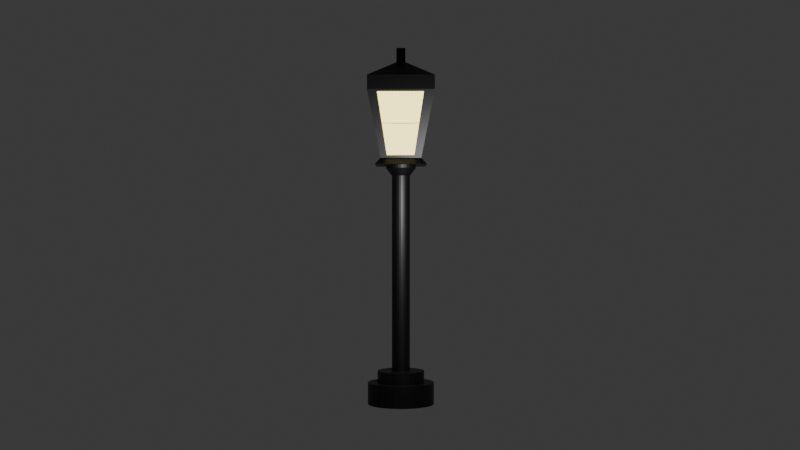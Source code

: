 # Source: Lamp.blend  (saved by Blender 4.2.66; exported with 4.5.12 LTS)
import bpy
from mathutils import Matrix  # noqa: F401  (used for matrix-valued properties, if any)

bpy.ops.wm.read_factory_settings(use_empty=True)
scene = bpy.context.scene
scene.name = 'Scene'

# ---- collections
col_collection = bpy.data.collections.new('Collection'); scene.collection.children.link(col_collection)

# ---- materials (node trees are filled in below, after node groups)
mat_material = bpy.data.materials.new('Material')
mat_material.alpha_threshold = 0.0
mat_material.roughness = 0.5
mat_material.line_color = (0.0, 0.0, 0.0, 1.0)
mat_material_001 = bpy.data.materials.new('Material.001')
mat_material_002 = bpy.data.materials.new('Material.002')

# ---- material node trees
mat_material.use_nodes = True; mat_material.node_tree.nodes.clear()
_N = mat_material.node_tree.nodes; _L = mat_material.node_tree.links
n0 = _N.new('ShaderNodeOutputMaterial'); n0.name = 'Material Output'; n0.location = (300, 300)
n1 = _N.new('ShaderNodeBsdfPrincipled'); n1.name = 'Principled BSDF'; n1.location = (10, 300)
n1.inputs[0].default_value = (0.0, 0.0, 0.0, 1.0)
n1.inputs[3].default_value = 1.45
_L.new(n1.outputs[0], n0.inputs[0])
n0.is_active_output = True
mat_material_001.use_nodes = True; mat_material_001.node_tree.nodes.clear()
_N = mat_material_001.node_tree.nodes; _L = mat_material_001.node_tree.links
n0 = _N.new('ShaderNodeOutputMaterial'); n0.name = 'Material Output'; n0.location = (300, 300)
n1 = _N.new('ShaderNodeEmission'); n1.name = 'Emission'; n1.location = (10, 300)
n1.inputs[0].default_value = (1.0, 0.8752, 0.299, 1.0)
n1.inputs[1].default_value = 3.0
_L.new(n1.outputs[0], n0.inputs[0])
n0.is_active_output = True
mat_material_002.use_nodes = True; mat_material_002.node_tree.nodes.clear()
_N = mat_material_002.node_tree.nodes; _L = mat_material_002.node_tree.links
n0 = _N.new('ShaderNodeBsdfPrincipled'); n0.name = 'Principled BSDF'; n0.location = (10, 300)
n0.inputs[0].default_value = (0.0, 0.0, 0.0, 1.0)
n1 = _N.new('ShaderNodeOutputMaterial'); n1.name = 'Material Output'; n1.location = (300, 300)
_L.new(n0.outputs[0], n1.inputs[0])
n1.is_active_output = True

# ---- world
world_world = bpy.data.worlds.new('World'); scene.world = world_world
world_world.use_nodes = True; world_world.node_tree.nodes.clear()
_N = world_world.node_tree.nodes; _L = world_world.node_tree.links
n0 = _N.new('ShaderNodeOutputWorld'); n0.name = 'World Output'; n0.location = (300, 300)
n1 = _N.new('ShaderNodeBackground'); n1.name = 'Background'; n1.location = (10, 300)
n1.inputs[0].default_value = (0.04971, 0.04971, 0.04971, 1.0)
_L.new(n1.outputs[0], n0.inputs[0])
n0.is_active_output = True
world_world.color = (0.05088, 0.05088, 0.05088)
world_world.sun_shadow_jitter_overblur = 0.0

# ---- cameras
cam_camera = bpy.data.cameras.new('Camera')
cam_camera.clip_end = 100.0
cam_camera.ortho_scale = 7.314

# ---- lights
light_light = bpy.data.lights.new('Light', 'POINT')
light_light.energy = 1000.0
light_light.shadow_soft_size = 0.1

# ---- meshes
me_cube = bpy.data.meshes.new('Cube')
me_cube.from_pydata([(1.0, 1.0, 1.0), (0.6066, 0.6066, -1.0), (1.0, -1.0, 1.0), (0.6066, -0.6066, -1.0), (-1.0, 1.0, 1.0), (-0.6066, 0.6066, -1.0), (-1.0, -1.0, 1.0), (-0.6066, -0.6066, -1.0), (1.0, -1.0, 1.425), (-1.0, -1.0, 1.425), (1.0, 1.0, 1.425), (-1.0, 1.0, 1.425), (0.1357, -0.1357, 1.916), (-0.1357, -0.1357, 1.916), (0.1357, 0.1357, 1.916), (-0.1357, 0.1357, 1.916), (0.1357, -0.1357, 2.344), (-0.1357, -0.1357, 2.344), (0.1357, 0.1357, 2.344), (-0.1357, 0.1357, 2.344), (-0.6194, 0.4017, -0.9346), (0.9871, 0.6802, 0.9346), (-0.9871, 0.6802, 0.9346), (0.6194, 0.4017, -0.9346), (1.0, 0.7573, 1.425), (-1.0, 0.7573, 1.425), (0.1357, 0.1028, 1.916), (-0.1357, 0.1028, 1.916), (0.1357, 0.1028, 2.344), (-0.1357, 0.1028, 2.344), (-0.6194, -0.4204, -0.9346), (0.9871, -0.71, 0.9346), (1.0, -0.7876, 1.425), (0.1357, -0.1069, 1.916), (0.1357, -0.1069, 2.344), (-0.9871, -0.71, 0.9346), (0.6194, -0.4204, -0.9346), (-1.0, -0.7876, 1.425), (-0.1357, -0.1069, 1.916), (-0.1357, -0.1069, 2.344), (0.4245, 0.6194, -0.9346), (0.7164, -0.9871, 0.9346), (0.4245, -0.6194, -0.9346), (0.7164, 0.9871, 0.9346), (0.7941, -1.0, 1.425), (0.7941, 1.0, 1.425), (0.1078, -0.1357, 1.916), (0.1078, 0.1357, 1.916), (0.1078, -0.1357, 2.344), (0.1078, 0.1357, 2.344), (0.1078, 0.1028, 2.344), (-0.8033, 0.8033, 0.0), (0.1078, -0.1069, 2.344), (0.8033, -0.8033, 0.0), (-0.4325, 0.6194, -0.9346), (-0.7292, -0.9871, 0.9346), (-0.8071, -1.0, 1.425), (-0.1096, -0.1357, 1.916), (-0.1096, -0.1357, 2.344), (-0.8033, -0.8033, 0.0), (0.8033, 0.8033, 0.0), (-0.4325, -0.6194, -0.9346), (-0.7292, 0.9871, 0.9346), (-0.8071, 1.0, 1.425), (-0.1096, 0.1357, 1.916), (-0.1096, 0.1357, 2.344), (-0.1096, 0.1028, 2.344), (-0.1096, -0.1069, 2.344), (-0.7687, -0.6046, -1.188), (-0.7687, -0.768, -1.188), (-0.6203, 0.7704, -1.188), (-0.7687, 0.7704, -1.188), (0.6114, -0.768, -1.188), (0.7697, -0.768, -1.188), (0.7697, 0.5837, -1.188), (0.7697, 0.7704, -1.188), (-0.7687, 0.5837, -1.188), (0.7697, -0.6046, -1.188), (-0.6203, 0.5837, -1.188), (-0.6203, -0.6046, -1.188), (0.6114, 0.7704, -1.188), (-0.6203, -0.768, -1.188), (0.6114, 0.5837, -1.188), (0.6114, -0.6046, -1.188), (0.8051, 0.5423, 0.009462), (-0.8051, 0.5423, 0.009462), (-0.8052, -0.5667, 0.009832), (0.8052, -0.5667, 0.009832), (0.572, 0.8052, 0.009912), (0.572, -0.8052, 0.009912), (-0.5824, 0.8053, 0.01007), (-0.5824, -0.8053, 0.01007), (-0.003933, -0.6194, -0.9346), (-0.006483, 0.9871, 0.9346), (-0.006483, 1.0, 1.425), (-0.0008801, 0.1357, 1.916), (-0.0008801, 0.1357, 2.344), (-0.0008801, 0.1028, 2.344), (-0.0008801, -0.1069, 2.344), (-0.003933, 0.6194, -0.9346), (-0.006483, -0.9871, 0.9346), (-0.006483, -1.0, 1.425), (-0.0008801, -0.1357, 1.916), (-0.0008801, -0.1357, 2.344), (-0.00446, -0.768, -1.188), (-0.00446, 0.7704, -1.188), (-0.00446, 0.5837, -1.188), (-0.00446, -0.6046, -1.188), (-0.005208, -0.8033, 0.0), (-0.005208, 0.8033, 0.0), (-0.9871, -0.01515, 0.9346), (0.6194, -0.00919, -0.9346), (-1.0, -0.01515, 1.425), (-0.1357, -0.002057, 1.916), (-0.1357, -0.002057, 2.344), (-0.6194, -0.00919, -0.9346), (0.9871, -0.01515, 0.9346), (1.0, -0.01515, 1.425), (0.1357, -0.002057, 1.916), (0.1357, -0.002057, 2.344), (0.1078, -0.002057, 2.344), (-0.1096, -0.002057, 2.344), (0.7697, -0.01042, -1.188), (-0.7687, -0.01042, -1.188), (0.6114, -0.01042, -1.188), (-0.6203, -0.01042, -1.188), (0.8033, -0.01217, 0.0), (-0.8033, -0.01217, 0.0), (-0.00446, -0.01042, -1.188), (-0.0008801, -0.002057, 2.344), (-1.0, -0.01515, 1.0), (-1.0, 0.7573, 1.0), (0.6066, -0.00919, -1.0), (0.6066, 0.4593, -1.0), (0.8033, 0.6083, 0.0), (-0.8033, 0.6083, 0.0), (-0.6066, 0.4593, -1.0), (-0.6066, -0.00919, -1.0), (-0.6066, -0.4777, -1.0), (1.0, -0.01515, 1.0), (1.0, -0.7876, 1.0), (-0.8033, -0.6327, 0.0), (0.8033, -0.6327, 0.0), (0.6066, -0.4777, -1.0), (-0.003933, -0.6066, -1.0), (0.4817, -0.6066, -1.0), (-0.006483, 1.0, 1.0), (0.7941, 1.0, 1.0), (0.6379, 0.8033, 0.0), (0.4817, 0.6066, -1.0), (0.6379, -0.8033, 0.0), (-0.003933, 0.6066, -1.0), (-0.4896, 0.6066, -1.0), (-0.006483, -1.0, 1.0), (-0.8071, -1.0, 1.0), (-0.6483, 0.8033, 0.0), (-0.6483, -0.8033, 0.0), (-0.4896, -0.6066, -1.0), (1.0, 0.7573, 1.0), (-1.0, -0.7876, 1.0), (0.7941, -1.0, 1.0), (-0.8071, 1.0, 1.0), (-0.8033, -0.01217, 0.0), (-0.9871, -0.01515, 0.9346), (-0.9871, 0.6802, 0.9346), (-0.8051, 0.5423, 0.009462), (0.8033, -0.01217, 0.0), (0.9871, -0.01515, 0.9346), (0.9871, -0.71, 0.9346), (0.8052, -0.5667, 0.009832), (-0.005208, 0.8033, 0.0), (-0.006483, 0.9871, 0.9346), (0.7164, 0.9871, 0.9346), (0.572, 0.8052, 0.009912), (-0.005208, -0.8033, 0.0), (-0.006483, -0.9871, 0.9346), (-0.7292, -0.9871, 0.9346), (-0.5824, -0.8053, 0.01007), (-0.003933, -0.6194, -0.9346), (-0.005208, -0.8033, 0.0), (-0.5824, -0.8053, 0.01007), (-0.4325, -0.6194, -0.9346), (-0.003933, 0.6194, -0.9346), (-0.005208, 0.8033, 0.0), (0.572, 0.8052, 0.009912), (0.4245, 0.6194, -0.9346), (0.6194, -0.00919, -0.9346), (0.8033, -0.01217, 0.0), (0.8052, -0.5667, 0.009832), (0.6194, -0.4204, -0.9346), (-0.6194, -0.00919, -0.9346), (-0.8033, -0.01217, 0.0), (-0.8051, 0.5423, 0.009462), (-0.6194, 0.4017, -0.9346), (-0.4325, 0.6194, -0.9346), (-0.5824, 0.8053, 0.01007), (-0.005208, 0.8033, 0.0), (-0.003933, 0.6194, -0.9346), (0.4245, -0.6194, -0.9346), (0.572, -0.8052, 0.009912), (-0.005208, -0.8033, 0.0), (-0.003933, -0.6194, -0.9346), (0.572, -0.8052, 0.009912), (0.7164, -0.9871, 0.9346), (-0.006483, -0.9871, 0.9346), (-0.005208, -0.8033, 0.0), (-0.5824, 0.8053, 0.01007), (-0.7292, 0.9871, 0.9346), (-0.006483, 0.9871, 0.9346), (-0.005208, 0.8033, 0.0), (-0.6194, -0.4204, -0.9346), (-0.8052, -0.5667, 0.009832), (-0.8033, -0.01217, 0.0), (-0.6194, -0.00919, -0.9346), (0.6194, 0.4017, -0.9346), (0.8051, 0.5423, 0.009462), (0.8033, -0.01217, 0.0), (0.6194, -0.00919, -0.9346), (0.8051, 0.5423, 0.009462), (0.9871, 0.6802, 0.9346), (0.9871, -0.01515, 0.9346), (0.8033, -0.01217, 0.0), (-0.8052, -0.5667, 0.009832), (-0.9871, -0.71, 0.9346), (-0.9871, -0.01515, 0.9346), (-0.8033, -0.01217, 0.0), (-0.6525, -0.01217, 0.02967), (-0.8363, -0.01515, 0.9642), (-0.8363, 0.6802, 0.9642), (-0.6543, 0.5423, 0.03913), (0.6525, -0.01217, 0.02967), (0.8363, -0.01515, 0.9642), (0.8363, -0.71, 0.9642), (0.6544, -0.5667, 0.0395), (-0.005208, 0.6525, 0.02967), (-0.006483, 0.8363, 0.9642), (0.7164, 0.8363, 0.9642), (0.572, 0.6544, 0.03958), (-0.005208, -0.6525, 0.02967), (-0.006483, -0.8363, 0.9642), (-0.7292, -0.8363, 0.9642), (-0.5824, -0.6544, 0.03974), (-0.003933, -0.4686, -0.9049), (-0.005208, -0.6525, 0.02967), (-0.5824, -0.6544, 0.03974), (-0.4325, -0.4686, -0.9049), (-0.003933, 0.4686, -0.9049), (-0.005208, 0.6525, 0.02967), (0.572, 0.6544, 0.03958), (0.4245, 0.4686, -0.9049), (0.4686, -0.00919, -0.9049), (0.6525, -0.01217, 0.02967), (0.6544, -0.5667, 0.0395), (0.4686, -0.4204, -0.9049), (-0.4686, -0.00919, -0.9049), (-0.6525, -0.01217, 0.02967), (-0.6543, 0.5423, 0.03913), (-0.4686, 0.4017, -0.9049), (-0.4325, 0.4686, -0.9049), (-0.5824, 0.6544, 0.03974), (-0.005208, 0.6525, 0.02967), (-0.003933, 0.4686, -0.9049), (0.4245, -0.4686, -0.9049), (0.572, -0.6544, 0.03958), (-0.005208, -0.6525, 0.02967), (-0.003933, -0.4686, -0.9049), (0.572, -0.6544, 0.03958), (0.7164, -0.8363, 0.9642), (-0.006483, -0.8363, 0.9642), (-0.005208, -0.6525, 0.02967), (-0.5824, 0.6544, 0.03974), (-0.7292, 0.8363, 0.9642), (-0.006483, 0.8363, 0.9642), (-0.005208, 0.6525, 0.02967), (-0.4686, -0.4204, -0.9049), (-0.6544, -0.5667, 0.0395), (-0.6525, -0.01217, 0.02967), (-0.4686, -0.00919, -0.9049), (0.4686, 0.4017, -0.9049), (0.6543, 0.5423, 0.03913), (0.6525, -0.01217, 0.02967), (0.4686, -0.00919, -0.9049), (0.6543, 0.5423, 0.03913), (0.8363, 0.6802, 0.9642), (0.8363, -0.01515, 0.9642), (0.6525, -0.01217, 0.02967), (-0.6544, -0.5667, 0.0395), (-0.8363, -0.71, 0.9642), (-0.8363, -0.01515, 0.9642), (-0.6525, -0.01217, 0.02967)], [], [(159, 6, 9, 37), (156, 154, 6, 59), (135, 131, 4, 51), (3, 145, 72, 73), (142, 140, 2, 53), (148, 147, 0, 60), (37, 9, 13, 38), (158, 0, 10, 24), (161, 4, 11, 63), (160, 2, 8, 44), (46, 12, 16, 48), (44, 8, 12, 46), (63, 11, 15, 64), (24, 10, 14, 26), (67, 39, 17, 58), (64, 15, 19, 65), (26, 14, 18, 28), (38, 13, 17, 39), (15, 27, 29, 19), (118, 26, 28, 119), (65, 19, 29, 66), (117, 24, 26, 118), (139, 158, 24, 117), (11, 25, 27, 15), (60, 0, 158, 134), (5, 152, 70, 71), (4, 131, 25, 11), (59, 6, 159, 141), (2, 140, 32, 8), (8, 32, 33, 12), (12, 33, 34, 16), (113, 38, 39, 114), (121, 114, 39, 67), (112, 37, 38, 113), (143, 3, 73, 77), (130, 159, 37, 112), (1, 133, 74, 75), (119, 120, 52, 34), (7, 138, 68, 69), (18, 49, 50, 28), (14, 47, 49, 18), (34, 52, 48, 16), (10, 45, 47, 14), (101, 44, 46, 102), (102, 46, 48, 103), (153, 160, 44, 101), (0, 147, 45, 10), (144, 157, 81, 104), (53, 2, 160, 150), (157, 7, 69, 81), (51, 4, 161, 155), (6, 154, 56, 9), (13, 57, 58, 17), (9, 56, 57, 13), (136, 5, 71, 76), (151, 149, 80, 105), (129, 121, 67, 98), (96, 65, 66, 97), (95, 64, 65, 96), (98, 67, 58, 103), (94, 63, 64, 95), (146, 161, 63, 94), (83, 77, 73, 72), (80, 75, 74, 82), (124, 122, 77, 83), (128, 124, 83, 107), (105, 80, 82, 106), (107, 83, 72, 104), (68, 79, 81, 69), (71, 70, 78, 76), (123, 125, 79, 68), (149, 1, 75, 80), (132, 143, 77, 122), (137, 136, 76, 123), (5, 51, 155, 152), (3, 53, 150, 145), (7, 59, 141, 138), (1, 60, 134, 133), (149, 148, 60, 1), (143, 142, 53, 3), (136, 135, 51, 5), (157, 156, 59, 7), (79, 107, 104, 81), (70, 105, 106, 78), (125, 128, 107, 79), (147, 146, 94, 45), (45, 94, 95, 47), (52, 98, 103, 48), (47, 95, 96, 49), (49, 96, 97, 50), (120, 129, 98, 52), (152, 151, 105, 70), (145, 144, 104, 72), (154, 153, 101, 56), (57, 102, 103, 58), (56, 101, 102, 57), (50, 97, 129, 120), (78, 106, 128, 125), (138, 137, 123, 68), (133, 132, 122, 74), (76, 78, 125, 123), (106, 82, 124, 128), (82, 74, 122, 124), (97, 66, 121, 129), (28, 50, 120, 119), (131, 130, 112, 25), (25, 112, 113, 27), (66, 29, 114, 121), (27, 113, 114, 29), (140, 139, 117, 32), (32, 117, 118, 33), (33, 118, 119, 34), (22, 110, 130, 131), (23, 111, 132, 133), (84, 23, 133, 134), (20, 85, 135, 136), (30, 115, 137, 138), (31, 116, 139, 140), (86, 30, 138, 141), (36, 87, 142, 143), (42, 92, 144, 145), (43, 93, 146, 147), (40, 88, 148, 149), (89, 42, 145, 150), (54, 99, 151, 152), (55, 100, 153, 154), (90, 54, 152, 155), (61, 91, 156, 157), (21, 84, 134, 158), (85, 22, 131, 135), (35, 86, 141, 159), (87, 31, 140, 142), (88, 43, 147, 148), (41, 89, 150, 160), (62, 90, 155, 161), (91, 55, 154, 156), (92, 61, 157, 144), (93, 62, 161, 146), (99, 40, 149, 151), (100, 41, 160, 153), (110, 35, 159, 130), (111, 36, 143, 132), (115, 20, 136, 137), (116, 21, 158, 139), (110, 163, 162, 127), (22, 164, 163, 110), (85, 165, 164, 22), (127, 162, 165, 85), (116, 167, 166, 126), (31, 168, 167, 116), (87, 169, 168, 31), (126, 166, 169, 87), (93, 171, 170, 109), (43, 172, 171, 93), (88, 173, 172, 43), (109, 170, 173, 88), (100, 175, 174, 108), (55, 176, 175, 100), (91, 177, 176, 55), (108, 174, 177, 91), (108, 179, 178, 92), (91, 180, 179, 108), (61, 181, 180, 91), (92, 178, 181, 61), (109, 183, 182, 99), (88, 184, 183, 109), (40, 185, 184, 88), (99, 182, 185, 40), (126, 187, 186, 111), (87, 188, 187, 126), (36, 189, 188, 87), (111, 186, 189, 36), (127, 191, 190, 115), (85, 192, 191, 127), (20, 193, 192, 85), (115, 190, 193, 20), (90, 195, 194, 54), (109, 196, 195, 90), (99, 197, 196, 109), (54, 194, 197, 99), (89, 199, 198, 42), (108, 200, 199, 89), (92, 201, 200, 108), (42, 198, 201, 92), (41, 203, 202, 89), (100, 204, 203, 41), (108, 205, 204, 100), (89, 202, 205, 108), (62, 207, 206, 90), (93, 208, 207, 62), (109, 209, 208, 93), (90, 206, 209, 109), (86, 211, 210, 30), (127, 212, 211, 86), (115, 213, 212, 127), (30, 210, 213, 115), (84, 215, 214, 23), (126, 216, 215, 84), (111, 217, 216, 126), (23, 214, 217, 111), (21, 219, 218, 84), (116, 220, 219, 21), (126, 221, 220, 116), (84, 218, 221, 126), (35, 223, 222, 86), (110, 224, 223, 35), (127, 225, 224, 110), (86, 222, 225, 127), (226, 227, 228, 229), (163, 227, 226, 162), (164, 228, 227, 163), (165, 229, 228, 164), (162, 226, 229, 165), (230, 231, 232, 233), (167, 231, 230, 166), (168, 232, 231, 167), (169, 233, 232, 168), (166, 230, 233, 169), (234, 235, 236, 237), (171, 235, 234, 170), (172, 236, 235, 171), (173, 237, 236, 172), (170, 234, 237, 173), (238, 239, 240, 241), (175, 239, 238, 174), (176, 240, 239, 175), (177, 241, 240, 176), (174, 238, 241, 177), (242, 243, 244, 245), (179, 243, 242, 178), (180, 244, 243, 179), (181, 245, 244, 180), (178, 242, 245, 181), (246, 247, 248, 249), (183, 247, 246, 182), (184, 248, 247, 183), (185, 249, 248, 184), (182, 246, 249, 185), (250, 251, 252, 253), (187, 251, 250, 186), (188, 252, 251, 187), (189, 253, 252, 188), (186, 250, 253, 189), (254, 255, 256, 257), (191, 255, 254, 190), (192, 256, 255, 191), (193, 257, 256, 192), (190, 254, 257, 193), (258, 259, 260, 261), (195, 259, 258, 194), (196, 260, 259, 195), (197, 261, 260, 196), (194, 258, 261, 197), (262, 263, 264, 265), (199, 263, 262, 198), (200, 264, 263, 199), (201, 265, 264, 200), (198, 262, 265, 201), (266, 267, 268, 269), (203, 267, 266, 202), (204, 268, 267, 203), (205, 269, 268, 204), (202, 266, 269, 205), (270, 271, 272, 273), (207, 271, 270, 206), (208, 272, 271, 207), (209, 273, 272, 208), (206, 270, 273, 209), (274, 275, 276, 277), (211, 275, 274, 210), (212, 276, 275, 211), (213, 277, 276, 212), (210, 274, 277, 213), (278, 279, 280, 281), (215, 279, 278, 214), (216, 280, 279, 215), (217, 281, 280, 216), (214, 278, 281, 217), (282, 283, 284, 285), (219, 283, 282, 218), (220, 284, 283, 219), (221, 285, 284, 220), (218, 282, 285, 221), (286, 287, 288, 289), (223, 287, 286, 222), (224, 288, 287, 223), (225, 289, 288, 224), (222, 286, 289, 225)])
me_cube.polygons.foreach_set('material_index', [0, 0, 0, 0, 0, 0, 0, 0, 0, 0, 0, 0, 0, 0, 0, 0, 0, 0, 0, 0, 0, 0, 0, 0, 0, 0, 0, 0, 0, 0, 0, 0, 0, 0, 0, 0, 0, 0, 0, 0, 0, 0, 0, 0, 0, 0, 0, 0, 0, 0, 0, 0, 0, 0, 0, 0, 0, 0, 0, 0, 0, 0, 0, 0, 0, 0, 0, 0, 0, 0, 0, 0, 0, 0, 0, 0, 0, 0, 0, 0, 0, 0, 0, 0, 0, 0, 0, 0, 0, 0, 0, 0, 0, 0, 0, 0, 0, 0, 0, 0, 0, 0, 0, 0, 0, 0, 0, 0, 0, 0, 0, 0, 0, 0, 0, 0, 0, 0, 0, 0, 0, 0, 0, 0, 0, 0, 0, 0, 0, 0, 0, 0, 0, 0, 0, 0, 0, 0, 0, 0, 0, 0, 0, 0, 0, 0, 0, 0, 0, 0, 0, 0, 0, 0, 0, 0, 0, 0, 0, 0, 0, 0, 0, 0, 0, 0, 0, 0, 0, 0, 0, 0, 0, 0, 0, 0, 0, 0, 0, 0, 0, 0, 0, 0, 0, 0, 0, 0, 0, 0, 0, 0, 0, 0, 0, 0, 0, 0, 0, 0, 0, 0, 0, 0, 0, 0, 0, 0, 1, 0, 0, 0, 0, 1, 0, 0, 0, 0, 1, 0, 0, 0, 0, 1, 0, 0, 0, 0, 1, 0, 0, 0, 0, 1, 0, 0, 0, 0, 1, 0, 0, 0, 0, 1, 0, 0, 0, 0, 1, 0, 0, 0, 0, 1, 0, 0, 0, 0, 1, 0, 0, 0, 0, 1, 0, 0, 0, 0, 1, 0, 0, 0, 0, 1, 0, 0, 0, 0, 1, 0, 0, 0, 0, 1, 0, 0, 0, 0])
_uv = me_cube.uv_layers.new(name='UVMap')
_uv.uv.foreach_set('vector', [0.625, 0.02655, 0.625, 0.0, 0.625, 0.0, 0.625, 0.02655, 0.5, 0.9759, 0.625, 0.9759, 0.625, 1.0, 0.5, 1.0, 0.5, 0.2197, 0.625, 0.2197, 0.625, 0.25, 0.5, 0.25, 0.375, 0.75, 0.375, 0.7757, 0.375, 0.7757, 0.375, 0.75, 0.5, 0.7234, 0.625, 0.7234, 0.625, 0.75, 0.5, 0.75, 0.5, 0.4743, 0.625, 0.4743, 0.625, 0.5, 0.5, 0.5, 0.625, 0.02655, 0.625, 0.0, 0.625, 0.0, 0.625, 0.02655, 0.625, 0.5303, 0.625, 0.5, 0.625, 0.5, 0.625, 0.5303, 0.625, 0.2741, 0.625, 0.25, 0.625, 0.25, 0.625, 0.2741, 0.625, 0.7757, 0.625, 0.75, 0.625, 0.75, 0.625, 0.7757, 0.625, 0.7757, 0.625, 0.75, 0.625, 0.75, 0.625, 0.7757, 0.625, 0.7757, 0.625, 0.75, 0.625, 0.75, 0.625, 0.7757, 0.625, 0.2741, 0.625, 0.25, 0.625, 0.25, 0.625, 0.2741, 0.625, 0.5303, 0.625, 0.5, 0.625, 0.5, 0.625, 0.5303, 0.8509, 0.7234, 0.875, 0.7234, 0.875, 0.75, 0.8509, 0.75, 0.625, 0.2741, 0.625, 0.25, 0.625, 0.25, 0.625, 0.2741, 0.625, 0.5303, 0.625, 0.5, 0.625, 0.5, 0.625, 0.5303, 0.625, 0.02655, 0.625, 0.0, 0.625, 0.0, 0.625, 0.02655, 0.625, 0.25, 0.625, 0.2197, 0.625, 0.2197, 0.625, 0.25, 0.625, 0.6269, 0.625, 0.5303, 0.625, 0.5303, 0.625, 0.6269, 0.8509, 0.5, 0.875, 0.5, 0.875, 0.5303, 0.8509, 0.5303, 0.625, 0.6269, 0.625, 0.5303, 0.625, 0.5303, 0.625, 0.6269, 0.625, 0.6269, 0.625, 0.5303, 0.625, 0.5303, 0.625, 0.6269, 0.625, 0.25, 0.625, 0.2197, 0.625, 0.2197, 0.625, 0.25, 0.5, 0.5, 0.625, 0.5, 0.625, 0.5303, 0.5, 0.5303, 0.375, 0.25, 0.375, 0.2741, 0.375, 0.2741, 0.375, 0.25, 0.625, 0.25, 0.625, 0.2197, 0.625, 0.2197, 0.625, 0.25, 0.5, 0.0, 0.625, 0.0, 0.625, 0.02655, 0.5, 0.02655, 0.625, 0.75, 0.625, 0.7234, 0.625, 0.7234, 0.625, 0.75, 0.625, 0.75, 0.625, 0.7234, 0.625, 0.7234, 0.625, 0.75, 0.625, 0.75, 0.625, 0.7234, 0.625, 0.7234, 0.625, 0.75, 0.625, 0.1231, 0.625, 0.02655, 0.625, 0.02655, 0.625, 0.1231, 0.8509, 0.6269, 0.875, 0.6269, 0.875, 0.7234, 0.8509, 0.7234, 0.625, 0.1231, 0.625, 0.02655, 0.625, 0.02655, 0.625, 0.1231, 0.375, 0.7234, 0.375, 0.75, 0.375, 0.75, 0.375, 0.7234, 0.625, 0.1231, 0.625, 0.02655, 0.625, 0.02655, 0.625, 0.1231, 0.375, 0.5, 0.375, 0.5303, 0.375, 0.5303, 0.375, 0.5, 0.625, 0.6269, 0.6507, 0.6269, 0.6507, 0.7234, 0.625, 0.7234, 0.375, 0.0, 0.375, 0.02655, 0.375, 0.02655, 0.375, 0.0, 0.625, 0.5, 0.6507, 0.5, 0.6507, 0.5303, 0.625, 0.5303, 0.625, 0.5, 0.625, 0.4743, 0.625, 0.4743, 0.625, 0.5, 0.625, 0.7234, 0.6507, 0.7234, 0.6507, 0.75, 0.625, 0.75, 0.625, 0.5, 0.625, 0.4743, 0.625, 0.4743, 0.625, 0.5, 0.625, 0.8758, 0.625, 0.7757, 0.625, 0.7757, 0.625, 0.8758, 0.625, 0.8758, 0.625, 0.7757, 0.625, 0.7757, 0.625, 0.8758, 0.625, 0.8758, 0.625, 0.7757, 0.625, 0.7757, 0.625, 0.8758, 0.625, 0.5, 0.625, 0.4743, 0.625, 0.4743, 0.625, 0.5, 0.375, 0.8758, 0.375, 0.9759, 0.375, 0.9759, 0.375, 0.8758, 0.5, 0.75, 0.625, 0.75, 0.625, 0.7757, 0.5, 0.7757, 0.375, 0.9759, 0.375, 1.0, 0.375, 1.0, 0.375, 0.9759, 0.5, 0.25, 0.625, 0.25, 0.625, 0.2741, 0.5, 0.2741, 0.625, 1.0, 0.625, 0.9759, 0.625, 0.9759, 0.625, 1.0, 0.625, 1.0, 0.625, 0.9759, 0.625, 0.9759, 0.625, 1.0, 0.625, 1.0, 0.625, 0.9759, 0.625, 0.9759, 0.625, 1.0, 0.375, 0.2197, 0.375, 0.25, 0.375, 0.25, 0.375, 0.2197, 0.375, 0.3742, 0.375, 0.4743, 0.375, 0.4743, 0.375, 0.3742, 0.7508, 0.6269, 0.8509, 0.6269, 0.8509, 0.7234, 0.7508, 0.7234, 0.7508, 0.5, 0.8509, 0.5, 0.8509, 0.5303, 0.7508, 0.5303, 0.625, 0.3742, 0.625, 0.2741, 0.625, 0.2741, 0.625, 0.3742, 0.7508, 0.7234, 0.8509, 0.7234, 0.8509, 0.75, 0.7508, 0.75, 0.625, 0.3742, 0.625, 0.2741, 0.625, 0.2741, 0.625, 0.3742, 0.625, 0.3742, 0.625, 0.2741, 0.625, 0.2741, 0.625, 0.3742, 0.3493, 0.7234, 0.375, 0.7234, 0.375, 0.75, 0.3493, 0.75, 0.3493, 0.5, 0.375, 0.5, 0.375, 0.5303, 0.3493, 0.5303, 0.3493, 0.6269, 0.375, 0.6269, 0.375, 0.7234, 0.3493, 0.7234, 0.2492, 0.6269, 0.3493, 0.6269, 0.3493, 0.7234, 0.2492, 0.7234, 0.2492, 0.5, 0.3493, 0.5, 0.3493, 0.5303, 0.2492, 0.5303, 0.2492, 0.7234, 0.3493, 0.7234, 0.3493, 0.75, 0.2492, 0.75, 0.125, 0.7234, 0.1491, 0.7234, 0.1491, 0.75, 0.125, 0.75, 0.125, 0.5, 0.1491, 0.5, 0.1491, 0.5303, 0.125, 0.5303, 0.125, 0.6269, 0.1491, 0.6269, 0.1491, 0.7234, 0.125, 0.7234, 0.375, 0.4743, 0.375, 0.5, 0.375, 0.5, 0.375, 0.4743, 0.375, 0.6269, 0.375, 0.7234, 0.375, 0.7234, 0.375, 0.6269, 0.375, 0.1231, 0.375, 0.2197, 0.375, 0.2197, 0.375, 0.1231, 0.375, 0.25, 0.5, 0.25, 0.5, 0.2741, 0.375, 0.2741, 0.375, 0.75, 0.5, 0.75, 0.5, 0.7757, 0.375, 0.7757, 0.375, 0.0, 0.5, 0.0, 0.5, 0.02655, 0.375, 0.02655, 0.375, 0.5, 0.5, 0.5, 0.5, 0.5303, 0.375, 0.5303, 0.375, 0.4743, 0.5, 0.4743, 0.5, 0.5, 0.375, 0.5, 0.375, 0.7234, 0.5, 0.7234, 0.5, 0.75, 0.375, 0.75, 0.375, 0.2197, 0.5, 0.2197, 0.5, 0.25, 0.375, 0.25, 0.375, 0.9759, 0.5, 0.9759, 0.5, 1.0, 0.375, 1.0, 0.1491, 0.7234, 0.2492, 0.7234, 0.2492, 0.75, 0.1491, 0.75, 0.1491, 0.5, 0.2492, 0.5, 0.2492, 0.5303, 0.1491, 0.5303, 0.1491, 0.6269, 0.2492, 0.6269, 0.2492, 0.7234, 0.1491, 0.7234, 0.625, 0.4743, 0.625, 0.3742, 0.625, 0.3742, 0.625, 0.4743, 0.625, 0.4743, 0.625, 0.3742, 0.625, 0.3742, 0.625, 0.4743, 0.6507, 0.7234, 0.7508, 0.7234, 0.7508, 0.75, 0.6507, 0.75, 0.625, 0.4743, 0.625, 0.3742, 0.625, 0.3742, 0.625, 0.4743, 0.6507, 0.5, 0.7508, 0.5, 0.7508, 0.5303, 0.6507, 0.5303, 0.6507, 0.6269, 0.7508, 0.6269, 0.7508, 0.7234, 0.6507, 0.7234, 0.375, 0.2741, 0.375, 0.3742, 0.375, 0.3742, 0.375, 0.2741, 0.375, 0.7757, 0.375, 0.8758, 0.375, 0.8758, 0.375, 0.7757, 0.625, 0.9759, 0.625, 0.8758, 0.625, 0.8758, 0.625, 0.9759, 0.625, 0.9759, 0.625, 0.8758, 0.625, 0.8758, 0.625, 0.9759, 0.625, 0.9759, 0.625, 0.8758, 0.625, 0.8758, 0.625, 0.9759, 0.6507, 0.5303, 0.7508, 0.5303, 0.7508, 0.6269, 0.6507, 0.6269, 0.1491, 0.5303, 0.2492, 0.5303, 0.2492, 0.6269, 0.1491, 0.6269, 0.375, 0.02655, 0.375, 0.1231, 0.375, 0.1231, 0.375, 0.02655, 0.375, 0.5303, 0.375, 0.6269, 0.375, 0.6269, 0.375, 0.5303, 0.125, 0.5303, 0.1491, 0.5303, 0.1491, 0.6269, 0.125, 0.6269, 0.2492, 0.5303, 0.3493, 0.5303, 0.3493, 0.6269, 0.2492, 0.6269, 0.3493, 0.5303, 0.375, 0.5303, 0.375, 0.6269, 0.3493, 0.6269, 0.7508, 0.5303, 0.8509, 0.5303, 0.8509, 0.6269, 0.7508, 0.6269, 0.625, 0.5303, 0.6507, 0.5303, 0.6507, 0.6269, 0.625, 0.6269, 0.625, 0.2197, 0.625, 0.1231, 0.625, 0.1231, 0.625, 0.2197, 0.625, 0.2197, 0.625, 0.1231, 0.625, 0.1231, 0.625, 0.2197, 0.8509, 0.5303, 0.875, 0.5303, 0.875, 0.6269, 0.8509, 0.6269, 0.625, 0.2197, 0.625, 0.1231, 0.625, 0.1231, 0.625, 0.2197, 0.625, 0.7234, 0.625, 0.6269, 0.625, 0.6269, 0.625, 0.7234, 0.625, 0.7234, 0.625, 0.6269, 0.625, 0.6269, 0.625, 0.7234, 0.625, 0.7234, 0.625, 0.6269, 0.625, 0.6269, 0.625, 0.7234, 0.6168, 0.211, 0.6168, 0.1231, 0.625, 0.1231, 0.625, 0.2197, 0.3832, 0.5436, 0.3832, 0.6269, 0.375, 0.6269, 0.375, 0.5303, 0.5012, 0.5407, 0.3832, 0.5436, 0.375, 0.5303, 0.5, 0.5303, 0.3832, 0.2064, 0.5012, 0.2093, 0.5, 0.2197, 0.375, 0.2197, 0.3832, 0.03982, 0.3832, 0.1231, 0.375, 0.1231, 0.375, 0.02655, 0.6168, 0.7148, 0.6168, 0.6269, 0.625, 0.6269, 0.625, 0.7234, 0.5012, 0.03695, 0.3832, 0.03982, 0.375, 0.02655, 0.5, 0.02655, 0.3832, 0.7102, 0.5012, 0.713, 0.5, 0.7234, 0.375, 0.7234, 0.3832, 0.789, 0.3832, 0.8758, 0.375, 0.8758, 0.375, 0.7757, 0.6168, 0.4656, 0.6168, 0.3742, 0.625, 0.3742, 0.625, 0.4743, 0.3832, 0.461, 0.5012, 0.4639, 0.5, 0.4743, 0.375, 0.4743, 0.5012, 0.7861, 0.3832, 0.789, 0.375, 0.7757, 0.5, 0.7757, 0.3832, 0.2874, 0.3832, 0.3742, 0.375, 0.3742, 0.375, 0.2741, 0.6168, 0.9672, 0.6168, 0.8758, 0.625, 0.8758, 0.625, 0.9759, 0.5013, 0.2845, 0.3832, 0.2874, 0.375, 0.2741, 0.5, 0.2741, 0.3832, 0.9626, 0.5013, 0.9655, 0.5, 0.9759, 0.375, 0.9759, 0.6168, 0.539, 0.5012, 0.5407, 0.5, 0.5303, 0.625, 0.5303, 0.5012, 0.2093, 0.6168, 0.211, 0.625, 0.2197, 0.5, 0.2197, 0.6168, 0.03523, 0.5012, 0.03695, 0.5, 0.02655, 0.625, 0.02655, 0.5012, 0.713, 0.6168, 0.7148, 0.625, 0.7234, 0.5, 0.7234, 0.5012, 0.4639, 0.6168, 0.4656, 0.625, 0.4743, 0.5, 0.4743, 0.6168, 0.7844, 0.5012, 0.7861, 0.5, 0.7757, 0.625, 0.7757, 0.6168, 0.2828, 0.5013, 0.2845, 0.5, 0.2741, 0.625, 0.2741, 0.5013, 0.9655, 0.6168, 0.9672, 0.625, 0.9759, 0.5, 0.9759, 0.3832, 0.8758, 0.3832, 0.9626, 0.375, 0.9759, 0.375, 0.8758, 0.6168, 0.3742, 0.6168, 0.2828, 0.625, 0.2741, 0.625, 0.3742, 0.3832, 0.3742, 0.3832, 0.461, 0.375, 0.4743, 0.375, 0.3742, 0.6168, 0.8758, 0.6168, 0.7844, 0.625, 0.7757, 0.625, 0.8758, 0.6168, 0.1231, 0.6168, 0.03523, 0.625, 0.02655, 0.625, 0.1231, 0.3832, 0.6269, 0.3832, 0.7102, 0.375, 0.7234, 0.375, 0.6269, 0.3832, 0.1231, 0.3832, 0.2064, 0.375, 0.2197, 0.375, 0.1231, 0.6168, 0.6269, 0.6168, 0.539, 0.625, 0.5303, 0.625, 0.6269, 0.6168, 0.1231, 0.6168, 0.1231, 0.5, 0.1231, 0.5, 0.1231, 0.6168, 0.211, 0.6168, 0.211, 0.6168, 0.1231, 0.6168, 0.1231, 0.5012, 0.2093, 0.5012, 0.2093, 0.6168, 0.211, 0.6168, 0.211, 0.5, 0.1231, 0.5, 0.1231, 0.5012, 0.2093, 0.5012, 0.2093, 0.6168, 0.6269, 0.6168, 0.6269, 0.5, 0.6269, 0.5, 0.6269, 0.6168, 0.7148, 0.6168, 0.7148, 0.6168, 0.6269, 0.6168, 0.6269, 0.5012, 0.713, 0.5012, 0.713, 0.6168, 0.7148, 0.6168, 0.7148, 0.5, 0.6269, 0.5, 0.6269, 0.5012, 0.713, 0.5012, 0.713, 0.6168, 0.3742, 0.6168, 0.3742, 0.5, 0.3742, 0.5, 0.3742, 0.6168, 0.4656, 0.6168, 0.4656, 0.6168, 0.3742, 0.6168, 0.3742, 0.5012, 0.4639, 0.5012, 0.4639, 0.6168, 0.4656, 0.6168, 0.4656, 0.5, 0.3742, 0.5, 0.3742, 0.5012, 0.4639, 0.5012, 0.4639, 0.6168, 0.8758, 0.6168, 0.8758, 0.5, 0.8758, 0.5, 0.8758, 0.6168, 0.9672, 0.6168, 0.9672, 0.6168, 0.8758, 0.6168, 0.8758, 0.5013, 0.9655, 0.5013, 0.9655, 0.6168, 0.9672, 0.6168, 0.9672, 0.5, 0.8758, 0.5, 0.8758, 0.5013, 0.9655, 0.5013, 0.9655, 0.5, 0.8758, 0.5, 0.8758, 0.3832, 0.8758, 0.3832, 0.8758, 0.5013, 0.9655, 0.5013, 0.9655, 0.5, 0.8758, 0.5, 0.8758, 0.3832, 0.9626, 0.3832, 0.9626, 0.5013, 0.9655, 0.5013, 0.9655, 0.3832, 0.8758, 0.3832, 0.8758, 0.3832, 0.9626, 0.3832, 0.9626, 0.5, 0.3742, 0.5, 0.3742, 0.3832, 0.3742, 0.3832, 0.3742, 0.5012, 0.4639, 0.5012, 0.4639, 0.5, 0.3742, 0.5, 0.3742, 0.3832, 0.461, 0.3832, 0.461, 0.5012, 0.4639, 0.5012, 0.4639, 0.3832, 0.3742, 0.3832, 0.3742, 0.3832, 0.461, 0.3832, 0.461, 0.5, 0.6269, 0.5, 0.6269, 0.3832, 0.6269, 0.3832, 0.6269, 0.5012, 0.713, 0.5012, 0.713, 0.5, 0.6269, 0.5, 0.6269, 0.3832, 0.7102, 0.3832, 0.7102, 0.5012, 0.713, 0.5012, 0.713, 0.3832, 0.6269, 0.3832, 0.6269, 0.3832, 0.7102, 0.3832, 0.7102, 0.5, 0.1231, 0.5, 0.1231, 0.3832, 0.1231, 0.3832, 0.1231, 0.5012, 0.2093, 0.5012, 0.2093, 0.5, 0.1231, 0.5, 0.1231, 0.3832, 0.2064, 0.3832, 0.2064, 0.5012, 0.2093, 0.5012, 0.2093, 0.3832, 0.1231, 0.3832, 0.1231, 0.3832, 0.2064, 0.3832, 0.2064, 0.5013, 0.2845, 0.5013, 0.2845, 0.3832, 0.2874, 0.3832, 0.2874, 0.5, 0.3742, 0.5, 0.3742, 0.5013, 0.2845, 0.5013, 0.2845, 0.3832, 0.3742, 0.3832, 0.3742, 0.5, 0.3742, 0.5, 0.3742, 0.3832, 0.2874, 0.3832, 0.2874, 0.3832, 0.3742, 0.3832, 0.3742, 0.5012, 0.7861, 0.5012, 0.7861, 0.3832, 0.789, 0.3832, 0.789, 0.5, 0.8758, 0.5, 0.8758, 0.5012, 0.7861, 0.5012, 0.7861, 0.3832, 0.8758, 0.3832, 0.8758, 0.5, 0.8758, 0.5, 0.8758, 0.3832, 0.789, 0.3832, 0.789, 0.3832, 0.8758, 0.3832, 0.8758, 0.6168, 0.7844, 0.6168, 0.7844, 0.5012, 0.7861, 0.5012, 0.7861, 0.6168, 0.8758, 0.6168, 0.8758, 0.6168, 0.7844, 0.6168, 0.7844, 0.5, 0.8758, 0.5, 0.8758, 0.6168, 0.8758, 0.6168, 0.8758, 0.5012, 0.7861, 0.5012, 0.7861, 0.5, 0.8758, 0.5, 0.8758, 0.6168, 0.2828, 0.6168, 0.2828, 0.5013, 0.2845, 0.5013, 0.2845, 0.6168, 0.3742, 0.6168, 0.3742, 0.6168, 0.2828, 0.6168, 0.2828, 0.5, 0.3742, 0.5, 0.3742, 0.6168, 0.3742, 0.6168, 0.3742, 0.5013, 0.2845, 0.5013, 0.2845, 0.5, 0.3742, 0.5, 0.3742, 0.5012, 0.03695, 0.5012, 0.03695, 0.3832, 0.03982, 0.3832, 0.03982, 0.5, 0.1231, 0.5, 0.1231, 0.5012, 0.03695, 0.5012, 0.03695, 0.3832, 0.1231, 0.3832, 0.1231, 0.5, 0.1231, 0.5, 0.1231, 0.3832, 0.03982, 0.3832, 0.03982, 0.3832, 0.1231, 0.3832, 0.1231, 0.5012, 0.5407, 0.5012, 0.5407, 0.3832, 0.5436, 0.3832, 0.5436, 0.5, 0.6269, 0.5, 0.6269, 0.5012, 0.5407, 0.5012, 0.5407, 0.3832, 0.6269, 0.3832, 0.6269, 0.5, 0.6269, 0.5, 0.6269, 0.3832, 0.5436, 0.3832, 0.5436, 0.3832, 0.6269, 0.3832, 0.6269, 0.6168, 0.539, 0.6168, 0.539, 0.5012, 0.5407, 0.5012, 0.5407, 0.6168, 0.6269, 0.6168, 0.6269, 0.6168, 0.539, 0.6168, 0.539, 0.5, 0.6269, 0.5, 0.6269, 0.6168, 0.6269, 0.6168, 0.6269, 0.5012, 0.5407, 0.5012, 0.5407, 0.5, 0.6269, 0.5, 0.6269, 0.6168, 0.03523, 0.6168, 0.03523, 0.5012, 0.03695, 0.5012, 0.03695, 0.6168, 0.1231, 0.6168, 0.1231, 0.6168, 0.03523, 0.6168, 0.03523, 0.5, 0.1231, 0.5, 0.1231, 0.6168, 0.1231, 0.6168, 0.1231, 0.5012, 0.03695, 0.5012, 0.03695, 0.5, 0.1231, 0.5, 0.1231, 0.5, 0.1231, 0.6168, 0.1231, 0.6168, 0.211, 0.5012, 0.2093, 0.6168, 0.1231, 0.6168, 0.1231, 0.5, 0.1231, 0.5, 0.1231, 0.6168, 0.211, 0.6168, 0.211, 0.6168, 0.1231, 0.6168, 0.1231, 0.5012, 0.2093, 0.5012, 0.2093, 0.6168, 0.211, 0.6168, 0.211, 0.5, 0.1231, 0.5, 0.1231, 0.5012, 0.2093, 0.5012, 0.2093, 0.5, 0.6269, 0.6168, 0.6269, 0.6168, 0.7148, 0.5012, 0.713, 0.6168, 0.6269, 0.6168, 0.6269, 0.5, 0.6269, 0.5, 0.6269, 0.6168, 0.7148, 0.6168, 0.7148, 0.6168, 0.6269, 0.6168, 0.6269, 0.5012, 0.713, 0.5012, 0.713, 0.6168, 0.7148, 0.6168, 0.7148, 0.5, 0.6269, 0.5, 0.6269, 0.5012, 0.713, 0.5012, 0.713, 0.5, 0.3742, 0.6168, 0.3742, 0.6168, 0.4656, 0.5012, 0.4639, 0.6168, 0.3742, 0.6168, 0.3742, 0.5, 0.3742, 0.5, 0.3742, 0.6168, 0.4656, 0.6168, 0.4656, 0.6168, 0.3742, 0.6168, 0.3742, 0.5012, 0.4639, 0.5012, 0.4639, 0.6168, 0.4656, 0.6168, 0.4656, 0.5, 0.3742, 0.5, 0.3742, 0.5012, 0.4639, 0.5012, 0.4639, 0.5, 0.8758, 0.6168, 0.8758, 0.6168, 0.9672, 0.5013, 0.9655, 0.6168, 0.8758, 0.6168, 0.8758, 0.5, 0.8758, 0.5, 0.8758, 0.6168, 0.9672, 0.6168, 0.9672, 0.6168, 0.8758, 0.6168, 0.8758, 0.5013, 0.9655, 0.5013, 0.9655, 0.6168, 0.9672, 0.6168, 0.9672, 0.5, 0.8758, 0.5, 0.8758, 0.5013, 0.9655, 0.5013, 0.9655, 0.3832, 0.8758, 0.5, 0.8758, 0.5013, 0.9655, 0.3832, 0.9626, 0.5, 0.8758, 0.5, 0.8758, 0.3832, 0.8758, 0.3832, 0.8758, 0.5013, 0.9655, 0.5013, 0.9655, 0.5, 0.8758, 0.5, 0.8758, 0.3832, 0.9626, 0.3832, 0.9626, 0.5013, 0.9655, 0.5013, 0.9655, 0.3832, 0.8758, 0.3832, 0.8758, 0.3832, 0.9626, 0.3832, 0.9626, 0.3832, 0.3742, 0.5, 0.3742, 0.5012, 0.4639, 0.3832, 0.461, 0.5, 0.3742, 0.5, 0.3742, 0.3832, 0.3742, 0.3832, 0.3742, 0.5012, 0.4639, 0.5012, 0.4639, 0.5, 0.3742, 0.5, 0.3742, 0.3832, 0.461, 0.3832, 0.461, 0.5012, 0.4639, 0.5012, 0.4639, 0.3832, 0.3742, 0.3832, 0.3742, 0.3832, 0.461, 0.3832, 0.461, 0.3832, 0.6269, 0.5, 0.6269, 0.5012, 0.713, 0.3832, 0.7102, 0.5, 0.6269, 0.5, 0.6269, 0.3832, 0.6269, 0.3832, 0.6269, 0.5012, 0.713, 0.5012, 0.713, 0.5, 0.6269, 0.5, 0.6269, 0.3832, 0.7102, 0.3832, 0.7102, 0.5012, 0.713, 0.5012, 0.713, 0.3832, 0.6269, 0.3832, 0.6269, 0.3832, 0.7102, 0.3832, 0.7102, 0.3832, 0.1231, 0.5, 0.1231, 0.5012, 0.2093, 0.3832, 0.2064, 0.5, 0.1231, 0.5, 0.1231, 0.3832, 0.1231, 0.3832, 0.1231, 0.5012, 0.2093, 0.5012, 0.2093, 0.5, 0.1231, 0.5, 0.1231, 0.3832, 0.2064, 0.3832, 0.2064, 0.5012, 0.2093, 0.5012, 0.2093, 0.3832, 0.1231, 0.3832, 0.1231, 0.3832, 0.2064, 0.3832, 0.2064, 0.3832, 0.2874, 0.5013, 0.2845, 0.5, 0.3742, 0.3832, 0.3742, 0.5013, 0.2845, 0.5013, 0.2845, 0.3832, 0.2874, 0.3832, 0.2874, 0.5, 0.3742, 0.5, 0.3742, 0.5013, 0.2845, 0.5013, 0.2845, 0.3832, 0.3742, 0.3832, 0.3742, 0.5, 0.3742, 0.5, 0.3742, 0.3832, 0.2874, 0.3832, 0.2874, 0.3832, 0.3742, 0.3832, 0.3742, 0.3832, 0.789, 0.5012, 0.7861, 0.5, 0.8758, 0.3832, 0.8758, 0.5012, 0.7861, 0.5012, 0.7861, 0.3832, 0.789, 0.3832, 0.789, 0.5, 0.8758, 0.5, 0.8758, 0.5012, 0.7861, 0.5012, 0.7861, 0.3832, 0.8758, 0.3832, 0.8758, 0.5, 0.8758, 0.5, 0.8758, 0.3832, 0.789, 0.3832, 0.789, 0.3832, 0.8758, 0.3832, 0.8758, 0.5012, 0.7861, 0.6168, 0.7844, 0.6168, 0.8758, 0.5, 0.8758, 0.6168, 0.7844, 0.6168, 0.7844, 0.5012, 0.7861, 0.5012, 0.7861, 0.6168, 0.8758, 0.6168, 0.8758, 0.6168, 0.7844, 0.6168, 0.7844, 0.5, 0.8758, 0.5, 0.8758, 0.6168, 0.8758, 0.6168, 0.8758, 0.5012, 0.7861, 0.5012, 0.7861, 0.5, 0.8758, 0.5, 0.8758, 0.5013, 0.2845, 0.6168, 0.2828, 0.6168, 0.3742, 0.5, 0.3742, 0.6168, 0.2828, 0.6168, 0.2828, 0.5013, 0.2845, 0.5013, 0.2845, 0.6168, 0.3742, 0.6168, 0.3742, 0.6168, 0.2828, 0.6168, 0.2828, 0.5, 0.3742, 0.5, 0.3742, 0.6168, 0.3742, 0.6168, 0.3742, 0.5013, 0.2845, 0.5013, 0.2845, 0.5, 0.3742, 0.5, 0.3742, 0.3832, 0.03982, 0.5012, 0.03695, 0.5, 0.1231, 0.3832, 0.1231, 0.5012, 0.03695, 0.5012, 0.03695, 0.3832, 0.03982, 0.3832, 0.03982, 0.5, 0.1231, 0.5, 0.1231, 0.5012, 0.03695, 0.5012, 0.03695, 0.3832, 0.1231, 0.3832, 0.1231, 0.5, 0.1231, 0.5, 0.1231, 0.3832, 0.03982, 0.3832, 0.03982, 0.3832, 0.1231, 0.3832, 0.1231, 0.3832, 0.5436, 0.5012, 0.5407, 0.5, 0.6269, 0.3832, 0.6269, 0.5012, 0.5407, 0.5012, 0.5407, 0.3832, 0.5436, 0.3832, 0.5436, 0.5, 0.6269, 0.5, 0.6269, 0.5012, 0.5407, 0.5012, 0.5407, 0.3832, 0.6269, 0.3832, 0.6269, 0.5, 0.6269, 0.5, 0.6269, 0.3832, 0.5436, 0.3832, 0.5436, 0.3832, 0.6269, 0.3832, 0.6269, 0.5012, 0.5407, 0.6168, 0.539, 0.6168, 0.6269, 0.5, 0.6269, 0.6168, 0.539, 0.6168, 0.539, 0.5012, 0.5407, 0.5012, 0.5407, 0.6168, 0.6269, 0.6168, 0.6269, 0.6168, 0.539, 0.6168, 0.539, 0.5, 0.6269, 0.5, 0.6269, 0.6168, 0.6269, 0.6168, 0.6269, 0.5012, 0.5407, 0.5012, 0.5407, 0.5, 0.6269, 0.5, 0.6269, 0.5012, 0.03695, 0.6168, 0.03523, 0.6168, 0.1231, 0.5, 0.1231, 0.6168, 0.03523, 0.6168, 0.03523, 0.5012, 0.03695, 0.5012, 0.03695, 0.6168, 0.1231, 0.6168, 0.1231, 0.6168, 0.03523, 0.6168, 0.03523, 0.5, 0.1231, 0.5, 0.1231, 0.6168, 0.1231, 0.6168, 0.1231, 0.5012, 0.03695, 0.5012, 0.03695, 0.5, 0.1231, 0.5, 0.1231])
me_cube.materials.append(mat_material)
me_cube.materials.append(mat_material_001)
me_cube.use_mirror_vertex_groups = False
me_cube.update()
me_cylinder = bpy.data.meshes.new('Cylinder')
me_cylinder.from_pydata([(0.0, 1.0, -1.0), (0.0, 0.7041, 1.0), (0.1951, 0.9808, -1.0), (0.1374, 0.6906, 1.0), (0.3827, 0.9239, -1.0), (0.2695, 0.6505, 1.0), (0.5556, 0.8315, -1.0), (0.3912, 0.5855, 1.0), (0.7071, 0.7071, -1.0), (0.4979, 0.4979, 1.0), (0.8315, 0.5556, -1.0), (0.5855, 0.3912, 1.0), (0.9239, 0.3827, -1.0), (0.6505, 0.2695, 1.0), (0.9808, 0.1951, -1.0), (0.6906, 0.1374, 1.0), (1.0, 0.0, -1.0), (0.7041, 0.0, 1.0), (0.9808, -0.1951, -1.0), (0.6906, -0.1374, 1.0), (0.9239, -0.3827, -1.0), (0.6505, -0.2695, 1.0), (0.8315, -0.5556, -1.0), (0.5855, -0.3912, 1.0), (0.7071, -0.7071, -1.0), (0.4979, -0.4979, 1.0), (0.5556, -0.8315, -1.0), (0.3912, -0.5855, 1.0), (0.3827, -0.9239, -1.0), (0.2695, -0.6505, 1.0), (0.1951, -0.9808, -1.0), (0.1374, -0.6906, 1.0), (0.0, -1.0, -1.0), (0.0, -0.7041, 1.0), (-0.1951, -0.9808, -1.0), (-0.1374, -0.6906, 1.0), (-0.3827, -0.9239, -1.0), (-0.2695, -0.6505, 1.0), (-0.5556, -0.8315, -1.0), (-0.3912, -0.5855, 1.0), (-0.7071, -0.7071, -1.0), (-0.4979, -0.4979, 1.0), (-0.8315, -0.5556, -1.0), (-0.5855, -0.3912, 1.0), (-0.9239, -0.3827, -1.0), (-0.6505, -0.2695, 1.0), (-0.9808, -0.1951, -1.0), (-0.6906, -0.1374, 1.0), (-1.0, 0.0, -1.0), (-0.7041, 0.0, 1.0), (-0.9808, 0.1951, -1.0), (-0.6906, 0.1374, 1.0), (-0.9239, 0.3827, -1.0), (-0.6505, 0.2695, 1.0), (-0.8315, 0.5556, -1.0), (-0.5855, 0.3912, 1.0), (-0.7071, 0.7071, -1.0), (-0.4979, 0.4979, 1.0), (-0.5556, 0.8315, -1.0), (-0.3912, 0.5855, 1.0), (-0.3827, 0.9239, -1.0), (-0.2695, 0.6505, 1.0), (-0.1951, 0.9808, -1.0), (-0.1374, 0.6906, 1.0), (0.1951, 0.9808, 1.0), (0.0, 1.0, 1.0), (0.3827, 0.9239, 1.0), (0.5556, 0.8315, 1.0), (0.7071, 0.7071, 1.0), (0.8315, 0.5556, 1.0), (0.9239, 0.3827, 1.0), (0.9808, 0.1951, 1.0), (1.0, 0.0, 1.0), (0.9808, -0.1951, 1.0), (0.9239, -0.3827, 1.0), (0.8315, -0.5556, 1.0), (0.7071, -0.7071, 1.0), (0.5556, -0.8315, 1.0), (0.3827, -0.9239, 1.0), (0.1951, -0.9808, 1.0), (0.0, -1.0, 1.0), (-0.1951, -0.9808, 1.0), (-0.3827, -0.9239, 1.0), (-0.5556, -0.8315, 1.0), (-0.7071, -0.7071, 1.0), (-0.8315, -0.5556, 1.0), (-0.9239, -0.3827, 1.0), (-0.9808, -0.1951, 1.0), (-1.0, 0.0, 1.0), (-0.9808, 0.1951, 1.0), (-0.9239, 0.3827, 1.0), (-0.8315, 0.5556, 1.0), (-0.7071, 0.7071, 1.0), (-0.5556, 0.8315, 1.0), (-0.3827, 0.9239, 1.0), (-0.1951, 0.9808, 1.0), (0.0529, 0.2659, 2.072), (0.0, 0.2711, 2.072), (0.1038, 0.2505, 2.072), (0.1506, 0.2255, 2.072), (0.1917, 0.1917, 2.072), (0.2255, 0.1506, 2.072), (0.2505, 0.1038, 2.072), (0.2659, 0.0529, 2.072), (0.2711, 0.0, 2.072), (0.2659, -0.0529, 2.072), (0.2505, -0.1038, 2.072), (0.2255, -0.1506, 2.072), (0.1917, -0.1917, 2.072), (0.1506, -0.2255, 2.072), (0.1038, -0.2505, 2.072), (0.0529, -0.2659, 2.072), (0.0, -0.2711, 2.072), (-0.0529, -0.2659, 2.072), (-0.1038, -0.2505, 2.072), (-0.1506, -0.2255, 2.072), (-0.1917, -0.1917, 2.072), (-0.2255, -0.1506, 2.072), (-0.2505, -0.1038, 2.072), (-0.2659, -0.0529, 2.072), (-0.2711, 0.0, 2.072), (-0.2659, 0.0529, 2.072), (-0.2505, 0.1038, 2.072), (-0.2255, 0.1506, 2.072), (-0.1917, 0.1917, 2.072), (-0.1506, 0.2255, 2.072), (-0.1038, 0.2505, 2.072), (-0.0529, 0.2659, 2.072), (0.1374, 0.6906, 2.072), (0.0, 0.7041, 2.072), (0.2695, 0.6505, 2.072), (0.3912, 0.5855, 2.072), (0.4979, 0.4979, 2.072), (0.5855, 0.3912, 2.072), (0.6505, 0.2695, 2.072), (0.6906, 0.1374, 2.072), (0.7041, 0.0, 2.072), (0.6906, -0.1374, 2.072), (0.6505, -0.2695, 2.072), (0.5855, -0.3912, 2.072), (0.4979, -0.4979, 2.072), (0.3912, -0.5855, 2.072), (0.2695, -0.6505, 2.072), (0.1374, -0.6906, 2.072), (0.0, -0.7041, 2.072), (-0.1374, -0.6906, 2.072), (-0.2695, -0.6505, 2.072), (-0.3912, -0.5855, 2.072), (-0.4979, -0.4979, 2.072), (-0.5855, -0.3912, 2.072), (-0.6505, -0.2695, 2.072), (-0.6906, -0.1374, 2.072), (-0.7041, 0.0, 2.072), (-0.6906, 0.1374, 2.072), (-0.6505, 0.2695, 2.072), (-0.5855, 0.3912, 2.072), (-0.4979, 0.4979, 2.072), (-0.3912, 0.5855, 2.072), (-0.2695, 0.6505, 2.072), (-0.1374, 0.6906, 2.072), (0.0529, 0.2659, 2.072), (0.0, 0.2711, 2.072), (0.1038, 0.2505, 2.072), (0.1506, 0.2255, 2.072), (0.1917, 0.1917, 2.072), (0.2255, 0.1506, 2.072), (0.2505, 0.1038, 2.072), (0.2659, 0.0529, 2.072), (0.2711, 0.0, 2.072), (0.2659, -0.0529, 2.072), (0.2505, -0.1038, 2.072), (0.2255, -0.1506, 2.072), (0.1917, -0.1917, 2.072), (0.1506, -0.2255, 2.072), (0.1038, -0.2505, 2.072), (0.0529, -0.2659, 2.072), (0.0, -0.2711, 2.072), (-0.0529, -0.2659, 2.072), (-0.1038, -0.2505, 2.072), (-0.1506, -0.2255, 2.072), (-0.1917, -0.1917, 2.072), (-0.2255, -0.1506, 2.072), (-0.2505, -0.1038, 2.072), (-0.2659, -0.0529, 2.072), (-0.2711, 0.0, 2.072), (-0.2659, 0.0529, 2.072), (-0.2505, 0.1038, 2.072), (-0.2255, 0.1506, 2.072), (-0.1917, 0.1917, 2.072), (-0.1506, 0.2255, 2.072), (-0.1038, 0.2505, 2.072), (-0.0529, 0.2659, 2.072), (0.0529, 0.2659, 12.21), (-1.926e-07, 0.2711, 12.21), (0.1038, 0.2505, 12.21), (0.1506, 0.2255, 12.21), (0.1917, 0.1917, 12.21), (0.2255, 0.1506, 12.21), (0.2505, 0.1038, 12.21), (0.2659, 0.0529, 12.21), (0.2711, 0.0, 12.21), (0.2659, -0.0529, 12.21), (0.2505, -0.1038, 12.21), (0.2255, -0.1506, 12.21), (0.1917, -0.1917, 12.21), (0.1506, -0.2255, 12.21), (0.1038, -0.2505, 12.21), (0.0529, -0.2659, 12.21), (-1.926e-07, -0.2711, 12.21), (-0.0529, -0.2659, 12.21), (-0.1038, -0.2505, 12.21), (-0.1506, -0.2255, 12.21), (-0.1917, -0.1917, 12.21), (-0.2255, -0.1506, 12.21), (-0.2505, -0.1038, 12.21), (-0.2659, -0.0529, 12.21), (-0.2711, 0.0, 12.21), (-0.2659, 0.0529, 12.21), (-0.2505, 0.1038, 12.21), (-0.2255, 0.1506, 12.21), (-0.1917, 0.1917, 12.21), (-0.1506, 0.2255, 12.21), (-0.1038, 0.2505, 12.21), (-0.0529, 0.2659, 12.21), (0.0529, 0.2659, 20.15), (-1.181e-06, 0.2711, 20.15), (0.1038, 0.2505, 20.15), (0.1506, 0.2255, 20.15), (0.1917, 0.1917, 20.15), (0.2254, 0.1506, 20.15), (0.2505, 0.1038, 20.15), (0.2659, 0.0529, 20.15), (0.2711, 0.0, 20.15), (0.2659, -0.0529, 20.15), (0.2505, -0.1038, 20.15), (0.2254, -0.1506, 20.15), (0.1917, -0.1917, 20.15), (0.1506, -0.2255, 20.15), (0.1038, -0.2505, 20.15), (0.0529, -0.2659, 20.15), (-1.181e-06, -0.2711, 20.15), (-0.0529, -0.2659, 20.15), (-0.1038, -0.2505, 20.15), (-0.1506, -0.2255, 20.15), (-0.1917, -0.1917, 20.15), (-0.2255, -0.1506, 20.15), (-0.2505, -0.1038, 20.15), (-0.2659, -0.0529, 20.15), (-0.2711, 0.0, 20.15), (-0.2659, 0.0529, 20.15), (-0.2505, 0.1038, 20.15), (-0.2255, 0.1506, 20.15), (-0.1917, 0.1917, 20.15), (-0.1506, 0.2255, 20.15), (-0.1038, 0.2505, 20.15), (-0.0529, 0.2659, 20.15), (0.08763, 0.4406, 20.85), (-1.051e-06, 0.4492, 20.85), (0.1719, 0.415, 20.85), (0.2496, 0.3735, 20.85), (0.3176, 0.3176, 20.85), (0.3735, 0.2496, 20.85), (0.415, 0.1719, 20.85), (0.4406, 0.08763, 20.85), (0.4492, 4.281e-09, 20.85), (0.4406, -0.08763, 20.85), (0.415, -0.1719, 20.85), (0.3735, -0.2496, 20.85), (0.3176, -0.3176, 20.85), (0.2496, -0.3735, 20.85), (0.1719, -0.415, 20.85), (0.08763, -0.4406, 20.85), (-1.051e-06, -0.4492, 20.85), (-0.08764, -0.4406, 20.85), (-0.1719, -0.415, 20.85), (-0.2496, -0.3735, 20.85), (-0.3176, -0.3176, 20.85), (-0.3735, -0.2496, 20.85), (-0.415, -0.1719, 20.85), (-0.4406, -0.08763, 20.85), (-0.4492, 4.281e-09, 20.85), (-0.4406, 0.08763, 20.85), (-0.415, 0.1719, 20.85), (-0.3735, 0.2496, 20.85), (-0.3176, 0.3176, 20.85), (-0.2496, 0.3735, 20.85), (-0.1719, 0.415, 20.85), (-0.08764, 0.4406, 20.85), (0.08763, 0.4406, 21.36), (-9.649e-07, 0.4492, 21.36), (0.1719, 0.415, 21.36), (0.2496, 0.3735, 21.36), (0.3176, 0.3176, 21.36), (0.3735, 0.2496, 21.36), (0.415, 0.1719, 21.36), (0.4406, 0.08763, 21.36), (0.4492, 4.281e-09, 21.36), (0.4406, -0.08763, 21.36), (0.415, -0.1719, 21.36), (0.3735, -0.2496, 21.36), (0.3176, -0.3176, 21.36), (0.2496, -0.3735, 21.36), (0.1719, -0.415, 21.36), (0.08763, -0.4406, 21.36), (-9.649e-07, -0.4492, 21.36), (-0.08764, -0.4406, 21.36), (-0.1719, -0.415, 21.36), (-0.2496, -0.3735, 21.36), (-0.3176, -0.3176, 21.36), (-0.3735, -0.2496, 21.36), (-0.415, -0.1719, 21.36), (-0.4406, -0.08763, 21.36), (-0.4492, 4.281e-09, 21.36), (-0.4406, 0.08763, 21.36), (-0.415, 0.1719, 21.36), (-0.3735, 0.2496, 21.36), (-0.3176, 0.3176, 21.36), (-0.2496, 0.3735, 21.36), (-0.1719, 0.415, 21.36), (-0.08764, 0.4406, 21.36)], [], [(0, 65, 64, 2), (2, 64, 66, 4), (4, 66, 67, 6), (6, 67, 68, 8), (8, 68, 69, 10), (10, 69, 70, 12), (12, 70, 71, 14), (14, 71, 72, 16), (16, 72, 73, 18), (18, 73, 74, 20), (20, 74, 75, 22), (22, 75, 76, 24), (24, 76, 77, 26), (26, 77, 78, 28), (28, 78, 79, 30), (30, 79, 80, 32), (32, 80, 81, 34), (34, 81, 82, 36), (36, 82, 83, 38), (38, 83, 84, 40), (40, 84, 85, 42), (42, 85, 86, 44), (44, 86, 87, 46), (46, 87, 88, 48), (48, 88, 89, 50), (50, 89, 90, 52), (52, 90, 91, 54), (54, 91, 92, 56), (56, 92, 93, 58), (58, 93, 94, 60), (59, 57, 156, 157), (60, 94, 95, 62), (62, 95, 65, 0), (0, 2, 4, 6, 8, 10, 12, 14, 16, 18, 20, 22, 24, 26, 28, 30, 32, 34, 36, 38, 40, 42, 44, 46, 48, 50, 52, 54, 56, 58, 60, 62), (1, 3, 64, 65), (3, 5, 66, 64), (5, 7, 67, 66), (7, 9, 68, 67), (9, 11, 69, 68), (11, 13, 70, 69), (13, 15, 71, 70), (15, 17, 72, 71), (17, 19, 73, 72), (19, 21, 74, 73), (21, 23, 75, 74), (23, 25, 76, 75), (25, 27, 77, 76), (27, 29, 78, 77), (29, 31, 79, 78), (31, 33, 80, 79), (33, 35, 81, 80), (35, 37, 82, 81), (37, 39, 83, 82), (39, 41, 84, 83), (41, 43, 85, 84), (43, 45, 86, 85), (45, 47, 87, 86), (47, 49, 88, 87), (49, 51, 89, 88), (51, 53, 90, 89), (53, 55, 91, 90), (55, 57, 92, 91), (57, 59, 93, 92), (59, 61, 94, 93), (61, 63, 95, 94), (63, 1, 65, 95), (120, 119, 183, 184), (33, 31, 143, 144), (7, 5, 130, 131), (61, 59, 157, 158), (35, 33, 144, 145), (9, 7, 131, 132), (63, 61, 158, 159), (37, 35, 145, 146), (11, 9, 132, 133), (1, 63, 159, 129), (39, 37, 146, 147), (13, 11, 133, 134), (41, 39, 147, 148), (15, 13, 134, 135), (43, 41, 148, 149), (17, 15, 135, 136), (45, 43, 149, 150), (19, 17, 136, 137), (47, 45, 150, 151), (21, 19, 137, 138), (49, 47, 151, 152), (23, 21, 138, 139), (51, 49, 152, 153), (25, 23, 139, 140), (53, 51, 153, 154), (27, 25, 140, 141), (55, 53, 154, 155), (29, 27, 141, 142), (3, 1, 129, 128), (57, 55, 155, 156), (31, 29, 142, 143), (5, 3, 128, 130), (97, 96, 128, 129), (96, 98, 130, 128), (98, 99, 131, 130), (99, 100, 132, 131), (100, 101, 133, 132), (101, 102, 134, 133), (102, 103, 135, 134), (103, 104, 136, 135), (104, 105, 137, 136), (105, 106, 138, 137), (106, 107, 139, 138), (107, 108, 140, 139), (108, 109, 141, 140), (109, 110, 142, 141), (110, 111, 143, 142), (111, 112, 144, 143), (112, 113, 145, 144), (113, 114, 146, 145), (114, 115, 147, 146), (115, 116, 148, 147), (116, 117, 149, 148), (117, 118, 150, 149), (118, 119, 151, 150), (119, 120, 152, 151), (120, 121, 153, 152), (121, 122, 154, 153), (122, 123, 155, 154), (123, 124, 156, 155), (124, 125, 157, 156), (125, 126, 158, 157), (126, 127, 159, 158), (127, 97, 129, 159), (177, 176, 208, 209), (107, 106, 170, 171), (121, 120, 184, 185), (108, 107, 171, 172), (122, 121, 185, 186), (109, 108, 172, 173), (123, 122, 186, 187), (110, 109, 173, 174), (96, 97, 161, 160), (124, 123, 187, 188), (111, 110, 174, 175), (98, 96, 160, 162), (125, 124, 188, 189), (112, 111, 175, 176), (99, 98, 162, 163), (126, 125, 189, 190), (113, 112, 176, 177), (100, 99, 163, 164), (127, 126, 190, 191), (114, 113, 177, 178), (101, 100, 164, 165), (97, 127, 191, 161), (115, 114, 178, 179), (102, 101, 165, 166), (116, 115, 179, 180), (103, 102, 166, 167), (117, 116, 180, 181), (104, 103, 167, 168), (118, 117, 181, 182), (105, 104, 168, 169), (119, 118, 182, 183), (106, 105, 169, 170), (212, 211, 243, 244), (164, 163, 195, 196), (191, 190, 222, 223), (178, 177, 209, 210), (165, 164, 196, 197), (161, 191, 223, 193), (179, 178, 210, 211), (166, 165, 197, 198), (180, 179, 211, 212), (167, 166, 198, 199), (181, 180, 212, 213), (168, 167, 199, 200), (182, 181, 213, 214), (169, 168, 200, 201), (183, 182, 214, 215), (170, 169, 201, 202), (184, 183, 215, 216), (171, 170, 202, 203), (185, 184, 216, 217), (172, 171, 203, 204), (186, 185, 217, 218), (173, 172, 204, 205), (187, 186, 218, 219), (174, 173, 205, 206), (160, 161, 193, 192), (188, 187, 219, 220), (175, 174, 206, 207), (162, 160, 192, 194), (189, 188, 220, 221), (176, 175, 207, 208), (163, 162, 194, 195), (190, 189, 221, 222), (247, 246, 278, 279), (199, 198, 230, 231), (213, 212, 244, 245), (200, 199, 231, 232), (214, 213, 245, 246), (201, 200, 232, 233), (215, 214, 246, 247), (202, 201, 233, 234), (216, 215, 247, 248), (203, 202, 234, 235), (217, 216, 248, 249), (204, 203, 235, 236), (218, 217, 249, 250), (205, 204, 236, 237), (219, 218, 250, 251), (206, 205, 237, 238), (192, 193, 225, 224), (220, 219, 251, 252), (207, 206, 238, 239), (194, 192, 224, 226), (221, 220, 252, 253), (208, 207, 239, 240), (195, 194, 226, 227), (222, 221, 253, 254), (209, 208, 240, 241), (196, 195, 227, 228), (223, 222, 254, 255), (210, 209, 241, 242), (197, 196, 228, 229), (193, 223, 255, 225), (211, 210, 242, 243), (198, 197, 229, 230), (282, 281, 313, 314), (234, 233, 265, 266), (248, 247, 279, 280), (235, 234, 266, 267), (249, 248, 280, 281), (236, 235, 267, 268), (250, 249, 281, 282), (237, 236, 268, 269), (251, 250, 282, 283), (238, 237, 269, 270), (224, 225, 257, 256), (252, 251, 283, 284), (239, 238, 270, 271), (226, 224, 256, 258), (253, 252, 284, 285), (240, 239, 271, 272), (227, 226, 258, 259), (254, 253, 285, 286), (241, 240, 272, 273), (228, 227, 259, 260), (255, 254, 286, 287), (242, 241, 273, 274), (229, 228, 260, 261), (225, 255, 287, 257), (243, 242, 274, 275), (230, 229, 261, 262), (244, 243, 275, 276), (231, 230, 262, 263), (245, 244, 276, 277), (232, 231, 263, 264), (246, 245, 277, 278), (233, 232, 264, 265), (288, 289, 319, 318, 317, 316, 315, 314, 313, 312, 311, 310, 309, 308, 307, 306, 305, 304, 303, 302, 301, 300, 299, 298, 297, 296, 295, 294, 293, 292, 291, 290), (269, 268, 300, 301), (283, 282, 314, 315), (270, 269, 301, 302), (256, 257, 289, 288), (284, 283, 315, 316), (271, 270, 302, 303), (258, 256, 288, 290), (285, 284, 316, 317), (272, 271, 303, 304), (259, 258, 290, 291), (286, 285, 317, 318), (273, 272, 304, 305), (260, 259, 291, 292), (287, 286, 318, 319), (274, 273, 305, 306), (261, 260, 292, 293), (257, 287, 319, 289), (275, 274, 306, 307), (262, 261, 293, 294), (276, 275, 307, 308), (263, 262, 294, 295), (277, 276, 308, 309), (264, 263, 295, 296), (278, 277, 309, 310), (265, 264, 296, 297), (279, 278, 310, 311), (266, 265, 297, 298), (280, 279, 311, 312), (267, 266, 298, 299), (281, 280, 312, 313), (268, 267, 299, 300)])
_uv = me_cylinder.uv_layers.new(name='UVMap')
_uv.uv.foreach_set('vector', [1.0, 0.5, 1.0, 1.0, 0.9688, 1.0, 0.9688, 0.5, 0.9688, 0.5, 0.9688, 1.0, 0.9375, 1.0, 0.9375, 0.5, 0.9375, 0.5, 0.9375, 1.0, 0.9062, 1.0, 0.9062, 0.5, 0.9062, 0.5, 0.9062, 1.0, 0.875, 1.0, 0.875, 0.5, 0.875, 0.5, 0.875, 1.0, 0.8438, 1.0, 0.8438, 0.5, 0.8438, 0.5, 0.8438, 1.0, 0.8125, 1.0, 0.8125, 0.5, 0.8125, 0.5, 0.8125, 1.0, 0.7812, 1.0, 0.7812, 0.5, 0.7812, 0.5, 0.7812, 1.0, 0.75, 1.0, 0.75, 0.5, 0.75, 0.5, 0.75, 1.0, 0.7188, 1.0, 0.7188, 0.5, 0.7188, 0.5, 0.7188, 1.0, 0.6875, 1.0, 0.6875, 0.5, 0.6875, 0.5, 0.6875, 1.0, 0.6562, 1.0, 0.6562, 0.5, 0.6562, 0.5, 0.6562, 1.0, 0.625, 1.0, 0.625, 0.5, 0.625, 0.5, 0.625, 1.0, 0.5938, 1.0, 0.5938, 0.5, 0.5938, 0.5, 0.5938, 1.0, 0.5625, 1.0, 0.5625, 0.5, 0.5625, 0.5, 0.5625, 1.0, 0.5312, 1.0, 0.5312, 0.5, 0.5312, 0.5, 0.5312, 1.0, 0.5, 1.0, 0.5, 0.5, 0.5, 0.5, 0.5, 1.0, 0.4688, 1.0, 0.4688, 0.5, 0.4688, 0.5, 0.4688, 1.0, 0.4375, 1.0, 0.4375, 0.5, 0.4375, 0.5, 0.4375, 1.0, 0.4062, 1.0, 0.4062, 0.5, 0.4062, 0.5, 0.4062, 1.0, 0.375, 1.0, 0.375, 0.5, 0.375, 0.5, 0.375, 1.0, 0.3438, 1.0, 0.3438, 0.5, 0.3438, 0.5, 0.3438, 1.0, 0.3125, 1.0, 0.3125, 0.5, 0.3125, 0.5, 0.3125, 1.0, 0.2812, 1.0, 0.2812, 0.5, 0.2812, 0.5, 0.2812, 1.0, 0.25, 1.0, 0.25, 0.5, 0.25, 0.5, 0.25, 1.0, 0.2188, 1.0, 0.2188, 0.5, 0.2188, 0.5, 0.2188, 1.0, 0.1875, 1.0, 0.1875, 0.5, 0.1875, 0.5, 0.1875, 1.0, 0.1562, 1.0, 0.1562, 0.5, 0.1562, 0.5, 0.1562, 1.0, 0.125, 1.0, 0.125, 0.5, 0.125, 0.5, 0.125, 1.0, 0.09375, 1.0, 0.09375, 0.5, 0.09375, 0.5, 0.09375, 1.0, 0.0625, 1.0, 0.0625, 0.5, 0.1561, 0.3905, 0.1305, 0.3695, 0.1305, 0.3695, 0.1561, 0.3905, 0.0625, 0.5, 0.0625, 1.0, 0.03125, 1.0, 0.03125, 0.5, 0.03125, 0.5, 0.03125, 1.0, 0.0, 1.0, 0.0, 0.5, 0.75, 0.49, 0.7968, 0.4854, 0.8418, 0.4717, 0.8833, 0.4496, 0.9197, 0.4197, 0.9496, 0.3833, 0.9717, 0.3418, 0.9854, 0.2968, 0.99, 0.25, 0.9854, 0.2032, 0.9717, 0.1582, 0.9496, 0.1167, 0.9197, 0.08029, 0.8833, 0.05045, 0.8418, 0.02827, 0.7968, 0.01461, 0.75, 0.01, 0.7032, 0.01461, 0.6582, 0.02827, 0.6167, 0.05045, 0.5803, 0.08029, 0.5504, 0.1167, 0.5283, 0.1582, 0.5146, 0.2032, 0.51, 0.25, 0.5146, 0.2968, 0.5283, 0.3418, 0.5504, 0.3833, 0.5803, 0.4197, 0.6167, 0.4496, 0.6582, 0.4717, 0.7032, 0.4854, 0.25, 0.419, 0.283, 0.4157, 0.2968, 0.4854, 0.25, 0.49, 0.283, 0.4157, 0.3147, 0.4061, 0.3418, 0.4717, 0.2968, 0.4854, 0.3147, 0.4061, 0.3439, 0.3905, 0.3833, 0.4496, 0.3418, 0.4717, 0.3439, 0.3905, 0.3695, 0.3695, 0.4197, 0.4197, 0.3833, 0.4496, 0.3695, 0.3695, 0.3905, 0.3439, 0.4496, 0.3833, 0.4197, 0.4197, 0.3905, 0.3439, 0.4061, 0.3147, 0.4717, 0.3418, 0.4496, 0.3833, 0.4061, 0.3147, 0.4157, 0.283, 0.4854, 0.2968, 0.4717, 0.3418, 0.4157, 0.283, 0.419, 0.25, 0.49, 0.25, 0.4854, 0.2968, 0.419, 0.25, 0.4157, 0.217, 0.4854, 0.2032, 0.49, 0.25, 0.4157, 0.217, 0.4061, 0.1853, 0.4717, 0.1582, 0.4854, 0.2032, 0.4061, 0.1853, 0.3905, 0.1561, 0.4496, 0.1167, 0.4717, 0.1582, 0.3905, 0.1561, 0.3695, 0.1305, 0.4197, 0.08029, 0.4496, 0.1167, 0.3695, 0.1305, 0.3439, 0.1095, 0.3833, 0.05045, 0.4197, 0.08029, 0.3439, 0.1095, 0.3147, 0.09387, 0.3418, 0.02827, 0.3833, 0.05045, 0.3147, 0.09387, 0.283, 0.08426, 0.2968, 0.01461, 0.3418, 0.02827, 0.283, 0.08426, 0.25, 0.08101, 0.25, 0.01, 0.2968, 0.01461, 0.25, 0.08101, 0.217, 0.08426, 0.2032, 0.01461, 0.25, 0.01, 0.217, 0.08426, 0.1853, 0.09387, 0.1582, 0.02827, 0.2032, 0.01461, 0.1853, 0.09387, 0.1561, 0.1095, 0.1167, 0.05045, 0.1582, 0.02827, 0.1561, 0.1095, 0.1305, 0.1305, 0.08029, 0.08029, 0.1167, 0.05045, 0.1305, 0.1305, 0.1095, 0.1561, 0.05045, 0.1167, 0.08029, 0.08029, 0.1095, 0.1561, 0.09387, 0.1853, 0.02827, 0.1582, 0.05045, 0.1167, 0.09387, 0.1853, 0.08426, 0.217, 0.01461, 0.2032, 0.02827, 0.1582, 0.08426, 0.217, 0.08101, 0.25, 0.01, 0.25, 0.01461, 0.2032, 0.08101, 0.25, 0.08426, 0.283, 0.01461, 0.2968, 0.01, 0.25, 0.08426, 0.283, 0.09387, 0.3147, 0.02827, 0.3418, 0.01461, 0.2968, 0.09387, 0.3147, 0.1095, 0.3439, 0.05045, 0.3833, 0.02827, 0.3418, 0.1095, 0.3439, 0.1305, 0.3695, 0.08029, 0.4197, 0.05045, 0.3833, 0.1305, 0.3695, 0.1561, 0.3905, 0.1167, 0.4496, 0.08029, 0.4197, 0.1561, 0.3905, 0.1853, 0.4061, 0.1582, 0.4717, 0.1167, 0.4496, 0.1853, 0.4061, 0.217, 0.4157, 0.2032, 0.4854, 0.1582, 0.4717, 0.217, 0.4157, 0.25, 0.419, 0.25, 0.49, 0.2032, 0.4854, 0.1849, 0.25, 0.1862, 0.2373, 0.1862, 0.2373, 0.1849, 0.25, 0.25, 0.08101, 0.283, 0.08426, 0.283, 0.08426, 0.25, 0.08101, 0.3439, 0.3905, 0.3147, 0.4061, 0.3147, 0.4061, 0.3439, 0.3905, 0.1853, 0.4061, 0.1561, 0.3905, 0.1561, 0.3905, 0.1853, 0.4061, 0.217, 0.08426, 0.25, 0.08101, 0.25, 0.08101, 0.217, 0.08426, 0.3695, 0.3695, 0.3439, 0.3905, 0.3439, 0.3905, 0.3695, 0.3695, 0.217, 0.4157, 0.1853, 0.4061, 0.1853, 0.4061, 0.217, 0.4157, 0.1853, 0.09387, 0.217, 0.08426, 0.217, 0.08426, 0.1853, 0.09387, 0.3905, 0.3439, 0.3695, 0.3695, 0.3695, 0.3695, 0.3905, 0.3439, 0.25, 0.419, 0.217, 0.4157, 0.217, 0.4157, 0.25, 0.419, 0.1561, 0.1095, 0.1853, 0.09387, 0.1853, 0.09387, 0.1561, 0.1095, 0.4061, 0.3147, 0.3905, 0.3439, 0.3905, 0.3439, 0.4061, 0.3147, 0.1305, 0.1305, 0.1561, 0.1095, 0.1561, 0.1095, 0.1305, 0.1305, 0.4157, 0.283, 0.4061, 0.3147, 0.4061, 0.3147, 0.4157, 0.283, 0.1095, 0.1561, 0.1305, 0.1305, 0.1305, 0.1305, 0.1095, 0.1561, 0.419, 0.25, 0.4157, 0.283, 0.4157, 0.283, 0.419, 0.25, 0.09387, 0.1853, 0.1095, 0.1561, 0.1095, 0.1561, 0.09387, 0.1853, 0.4157, 0.217, 0.419, 0.25, 0.419, 0.25, 0.4157, 0.217, 0.08426, 0.217, 0.09387, 0.1853, 0.09387, 0.1853, 0.08426, 0.217, 0.4061, 0.1853, 0.4157, 0.217, 0.4157, 0.217, 0.4061, 0.1853, 0.08101, 0.25, 0.08426, 0.217, 0.08426, 0.217, 0.08101, 0.25, 0.3905, 0.1561, 0.4061, 0.1853, 0.4061, 0.1853, 0.3905, 0.1561, 0.08426, 0.283, 0.08101, 0.25, 0.08101, 0.25, 0.08426, 0.283, 0.3695, 0.1305, 0.3905, 0.1561, 0.3905, 0.1561, 0.3695, 0.1305, 0.09387, 0.3147, 0.08426, 0.283, 0.08426, 0.283, 0.09387, 0.3147, 0.3439, 0.1095, 0.3695, 0.1305, 0.3695, 0.1305, 0.3439, 0.1095, 0.1095, 0.3439, 0.09387, 0.3147, 0.09387, 0.3147, 0.1095, 0.3439, 0.3147, 0.09387, 0.3439, 0.1095, 0.3439, 0.1095, 0.3147, 0.09387, 0.283, 0.4157, 0.25, 0.419, 0.25, 0.419, 0.283, 0.4157, 0.1305, 0.3695, 0.1095, 0.3439, 0.1095, 0.3439, 0.1305, 0.3695, 0.283, 0.08426, 0.3147, 0.09387, 0.3147, 0.09387, 0.283, 0.08426, 0.3147, 0.4061, 0.283, 0.4157, 0.283, 0.4157, 0.3147, 0.4061, 0.25, 0.3151, 0.2627, 0.3138, 0.283, 0.4157, 0.25, 0.419, 0.2627, 0.3138, 0.2749, 0.3101, 0.3147, 0.4061, 0.283, 0.4157, 0.2749, 0.3101, 0.2862, 0.3041, 0.3439, 0.3905, 0.3147, 0.4061, 0.2862, 0.3041, 0.296, 0.296, 0.3695, 0.3695, 0.3439, 0.3905, 0.296, 0.296, 0.3041, 0.2862, 0.3905, 0.3439, 0.3695, 0.3695, 0.3041, 0.2862, 0.3101, 0.2749, 0.4061, 0.3147, 0.3905, 0.3439, 0.3101, 0.2749, 0.3138, 0.2627, 0.4157, 0.283, 0.4061, 0.3147, 0.3138, 0.2627, 0.3151, 0.25, 0.419, 0.25, 0.4157, 0.283, 0.3151, 0.25, 0.3138, 0.2373, 0.4157, 0.217, 0.419, 0.25, 0.3138, 0.2373, 0.3101, 0.2251, 0.4061, 0.1853, 0.4157, 0.217, 0.3101, 0.2251, 0.3041, 0.2138, 0.3905, 0.1561, 0.4061, 0.1853, 0.3041, 0.2138, 0.296, 0.204, 0.3695, 0.1305, 0.3905, 0.1561, 0.296, 0.204, 0.2862, 0.1959, 0.3439, 0.1095, 0.3695, 0.1305, 0.2862, 0.1959, 0.2749, 0.1899, 0.3147, 0.09387, 0.3439, 0.1095, 0.2749, 0.1899, 0.2627, 0.1862, 0.283, 0.08426, 0.3147, 0.09387, 0.2627, 0.1862, 0.25, 0.1849, 0.25, 0.08101, 0.283, 0.08426, 0.25, 0.1849, 0.2373, 0.1862, 0.217, 0.08426, 0.25, 0.08101, 0.2373, 0.1862, 0.2251, 0.1899, 0.1853, 0.09387, 0.217, 0.08426, 0.2251, 0.1899, 0.2138, 0.1959, 0.1561, 0.1095, 0.1853, 0.09387, 0.2138, 0.1959, 0.204, 0.204, 0.1305, 0.1305, 0.1561, 0.1095, 0.204, 0.204, 0.1959, 0.2138, 0.1095, 0.1561, 0.1305, 0.1305, 0.1959, 0.2138, 0.1899, 0.2251, 0.09387, 0.1853, 0.1095, 0.1561, 0.1899, 0.2251, 0.1862, 0.2373, 0.08426, 0.217, 0.09387, 0.1853, 0.1862, 0.2373, 0.1849, 0.25, 0.08101, 0.25, 0.08426, 0.217, 0.1849, 0.25, 0.1862, 0.2627, 0.08426, 0.283, 0.08101, 0.25, 0.1862, 0.2627, 0.1899, 0.2749, 0.09387, 0.3147, 0.08426, 0.283, 0.1899, 0.2749, 0.1959, 0.2862, 0.1095, 0.3439, 0.09387, 0.3147, 0.1959, 0.2862, 0.204, 0.296, 0.1305, 0.3695, 0.1095, 0.3439, 0.204, 0.296, 0.2138, 0.3041, 0.1561, 0.3905, 0.1305, 0.3695, 0.2138, 0.3041, 0.2251, 0.3101, 0.1853, 0.4061, 0.1561, 0.3905, 0.2251, 0.3101, 0.2373, 0.3138, 0.217, 0.4157, 0.1853, 0.4061, 0.2373, 0.3138, 0.25, 0.3151, 0.25, 0.419, 0.217, 0.4157, 0.2373, 0.1862, 0.25, 0.1849, 0.25, 0.1849, 0.2373, 0.1862, 0.3041, 0.2138, 0.3101, 0.2251, 0.3101, 0.2251, 0.3041, 0.2138, 0.1862, 0.2627, 0.1849, 0.25, 0.1849, 0.25, 0.1862, 0.2627, 0.296, 0.204, 0.3041, 0.2138, 0.3041, 0.2138, 0.296, 0.204, 0.1899, 0.2749, 0.1862, 0.2627, 0.1862, 0.2627, 0.1899, 0.2749, 0.2862, 0.1959, 0.296, 0.204, 0.296, 0.204, 0.2862, 0.1959, 0.1959, 0.2862, 0.1899, 0.2749, 0.1899, 0.2749, 0.1959, 0.2862, 0.2749, 0.1899, 0.2862, 0.1959, 0.2862, 0.1959, 0.2749, 0.1899, 0.2627, 0.3138, 0.25, 0.3151, 0.25, 0.3151, 0.2627, 0.3138, 0.204, 0.296, 0.1959, 0.2862, 0.1959, 0.2862, 0.204, 0.296, 0.2627, 0.1862, 0.2749, 0.1899, 0.2749, 0.1899, 0.2627, 0.1862, 0.2749, 0.3101, 0.2627, 0.3138, 0.2627, 0.3138, 0.2749, 0.3101, 0.2138, 0.3041, 0.204, 0.296, 0.204, 0.296, 0.2138, 0.3041, 0.25, 0.1849, 0.2627, 0.1862, 0.2627, 0.1862, 0.25, 0.1849, 0.2862, 0.3041, 0.2749, 0.3101, 0.2749, 0.3101, 0.2862, 0.3041, 0.2251, 0.3101, 0.2138, 0.3041, 0.2138, 0.3041, 0.2251, 0.3101, 0.2373, 0.1862, 0.25, 0.1849, 0.25, 0.1849, 0.2373, 0.1862, 0.296, 0.296, 0.2862, 0.3041, 0.2862, 0.3041, 0.296, 0.296, 0.2373, 0.3138, 0.2251, 0.3101, 0.2251, 0.3101, 0.2373, 0.3138, 0.2251, 0.1899, 0.2373, 0.1862, 0.2373, 0.1862, 0.2251, 0.1899, 0.3041, 0.2862, 0.296, 0.296, 0.296, 0.296, 0.3041, 0.2862, 0.25, 0.3151, 0.2373, 0.3138, 0.2373, 0.3138, 0.25, 0.3151, 0.2138, 0.1959, 0.2251, 0.1899, 0.2251, 0.1899, 0.2138, 0.1959, 0.3101, 0.2749, 0.3041, 0.2862, 0.3041, 0.2862, 0.3101, 0.2749, 0.204, 0.204, 0.2138, 0.1959, 0.2138, 0.1959, 0.204, 0.204, 0.3138, 0.2627, 0.3101, 0.2749, 0.3101, 0.2749, 0.3138, 0.2627, 0.1959, 0.2138, 0.204, 0.204, 0.204, 0.204, 0.1959, 0.2138, 0.3151, 0.25, 0.3138, 0.2627, 0.3138, 0.2627, 0.3151, 0.25, 0.1899, 0.2251, 0.1959, 0.2138, 0.1959, 0.2138, 0.1899, 0.2251, 0.3138, 0.2373, 0.3151, 0.25, 0.3151, 0.25, 0.3138, 0.2373, 0.1862, 0.2373, 0.1899, 0.2251, 0.1899, 0.2251, 0.1862, 0.2373, 0.3101, 0.2251, 0.3138, 0.2373, 0.3138, 0.2373, 0.3101, 0.2251, 0.204, 0.204, 0.2138, 0.1959, 0.2138, 0.1959, 0.204, 0.204, 0.296, 0.296, 0.2862, 0.3041, 0.2862, 0.3041, 0.296, 0.296, 0.2373, 0.3138, 0.2251, 0.3101, 0.2251, 0.3101, 0.2373, 0.3138, 0.2251, 0.1899, 0.2373, 0.1862, 0.2373, 0.1862, 0.2251, 0.1899, 0.3041, 0.2862, 0.296, 0.296, 0.296, 0.296, 0.3041, 0.2862, 0.25, 0.3151, 0.2373, 0.3138, 0.2373, 0.3138, 0.25, 0.3151, 0.2138, 0.1959, 0.2251, 0.1899, 0.2251, 0.1899, 0.2138, 0.1959, 0.3101, 0.2749, 0.3041, 0.2862, 0.3041, 0.2862, 0.3101, 0.2749, 0.204, 0.204, 0.2138, 0.1959, 0.2138, 0.1959, 0.204, 0.204, 0.3138, 0.2627, 0.3101, 0.2749, 0.3101, 0.2749, 0.3138, 0.2627, 0.1959, 0.2138, 0.204, 0.204, 0.204, 0.204, 0.1959, 0.2138, 0.3151, 0.25, 0.3138, 0.2627, 0.3138, 0.2627, 0.3151, 0.25, 0.1899, 0.2251, 0.1959, 0.2138, 0.1959, 0.2138, 0.1899, 0.2251, 0.3138, 0.2373, 0.3151, 0.25, 0.3151, 0.25, 0.3138, 0.2373, 0.1862, 0.2373, 0.1899, 0.2251, 0.1899, 0.2251, 0.1862, 0.2373, 0.3101, 0.2251, 0.3138, 0.2373, 0.3138, 0.2373, 0.3101, 0.2251, 0.1849, 0.25, 0.1862, 0.2373, 0.1862, 0.2373, 0.1849, 0.25, 0.3041, 0.2138, 0.3101, 0.2251, 0.3101, 0.2251, 0.3041, 0.2138, 0.1862, 0.2627, 0.1849, 0.25, 0.1849, 0.25, 0.1862, 0.2627, 0.296, 0.204, 0.3041, 0.2138, 0.3041, 0.2138, 0.296, 0.204, 0.1899, 0.2749, 0.1862, 0.2627, 0.1862, 0.2627, 0.1899, 0.2749, 0.2862, 0.1959, 0.296, 0.204, 0.296, 0.204, 0.2862, 0.1959, 0.1959, 0.2862, 0.1899, 0.2749, 0.1899, 0.2749, 0.1959, 0.2862, 0.2749, 0.1899, 0.2862, 0.1959, 0.2862, 0.1959, 0.2749, 0.1899, 0.2627, 0.3138, 0.25, 0.3151, 0.25, 0.3151, 0.2627, 0.3138, 0.204, 0.296, 0.1959, 0.2862, 0.1959, 0.2862, 0.204, 0.296, 0.2627, 0.1862, 0.2749, 0.1899, 0.2749, 0.1899, 0.2627, 0.1862, 0.2749, 0.3101, 0.2627, 0.3138, 0.2627, 0.3138, 0.2749, 0.3101, 0.2138, 0.3041, 0.204, 0.296, 0.204, 0.296, 0.2138, 0.3041, 0.25, 0.1849, 0.2627, 0.1862, 0.2627, 0.1862, 0.25, 0.1849, 0.2862, 0.3041, 0.2749, 0.3101, 0.2749, 0.3101, 0.2862, 0.3041, 0.2251, 0.3101, 0.2138, 0.3041, 0.2138, 0.3041, 0.2251, 0.3101, 0.1862, 0.2373, 0.1899, 0.2251, 0.1899, 0.2251, 0.1862, 0.2373, 0.3138, 0.2627, 0.3101, 0.2749, 0.3101, 0.2749, 0.3138, 0.2627, 0.1959, 0.2138, 0.204, 0.204, 0.204, 0.204, 0.1959, 0.2138, 0.3151, 0.25, 0.3138, 0.2627, 0.3138, 0.2627, 0.3151, 0.25, 0.1899, 0.2251, 0.1959, 0.2138, 0.1959, 0.2138, 0.1899, 0.2251, 0.3138, 0.2373, 0.3151, 0.25, 0.3151, 0.25, 0.3138, 0.2373, 0.1862, 0.2373, 0.1899, 0.2251, 0.1899, 0.2251, 0.1862, 0.2373, 0.3101, 0.2251, 0.3138, 0.2373, 0.3138, 0.2373, 0.3101, 0.2251, 0.1849, 0.25, 0.1862, 0.2373, 0.1862, 0.2373, 0.1849, 0.25, 0.3041, 0.2138, 0.3101, 0.2251, 0.3101, 0.2251, 0.3041, 0.2138, 0.1862, 0.2627, 0.1849, 0.25, 0.1849, 0.25, 0.1862, 0.2627, 0.296, 0.204, 0.3041, 0.2138, 0.3041, 0.2138, 0.296, 0.204, 0.1899, 0.2749, 0.1862, 0.2627, 0.1862, 0.2627, 0.1899, 0.2749, 0.2862, 0.1959, 0.296, 0.204, 0.296, 0.204, 0.2862, 0.1959, 0.1959, 0.2862, 0.1899, 0.2749, 0.1899, 0.2749, 0.1959, 0.2862, 0.2749, 0.1899, 0.2862, 0.1959, 0.2862, 0.1959, 0.2749, 0.1899, 0.2627, 0.3138, 0.25, 0.3151, 0.25, 0.3151, 0.2627, 0.3138, 0.204, 0.296, 0.1959, 0.2862, 0.1959, 0.2862, 0.204, 0.296, 0.2627, 0.1862, 0.2749, 0.1899, 0.2749, 0.1899, 0.2627, 0.1862, 0.2749, 0.3101, 0.2627, 0.3138, 0.2627, 0.3138, 0.2749, 0.3101, 0.2138, 0.3041, 0.204, 0.296, 0.204, 0.296, 0.2138, 0.3041, 0.25, 0.1849, 0.2627, 0.1862, 0.2627, 0.1862, 0.25, 0.1849, 0.2862, 0.3041, 0.2749, 0.3101, 0.2749, 0.3101, 0.2862, 0.3041, 0.2251, 0.3101, 0.2138, 0.3041, 0.2138, 0.3041, 0.2251, 0.3101, 0.2373, 0.1862, 0.25, 0.1849, 0.25, 0.1849, 0.2373, 0.1862, 0.296, 0.296, 0.2862, 0.3041, 0.2862, 0.3041, 0.296, 0.296, 0.2373, 0.3138, 0.2251, 0.3101, 0.2251, 0.3101, 0.2373, 0.3138, 0.2251, 0.1899, 0.2373, 0.1862, 0.2373, 0.1862, 0.2251, 0.1899, 0.3041, 0.2862, 0.296, 0.296, 0.296, 0.296, 0.3041, 0.2862, 0.25, 0.3151, 0.2373, 0.3138, 0.2373, 0.3138, 0.25, 0.3151, 0.2138, 0.1959, 0.2251, 0.1899, 0.2251, 0.1899, 0.2138, 0.1959, 0.3101, 0.2749, 0.3041, 0.2862, 0.3041, 0.2862, 0.3101, 0.2749, 0.1899, 0.2749, 0.1862, 0.2627, 0.1862, 0.2627, 0.1899, 0.2749, 0.3101, 0.2251, 0.3138, 0.2373, 0.3138, 0.2373, 0.3101, 0.2251, 0.1849, 0.25, 0.1862, 0.2373, 0.1862, 0.2373, 0.1849, 0.25, 0.3041, 0.2138, 0.3101, 0.2251, 0.3101, 0.2251, 0.3041, 0.2138, 0.1862, 0.2627, 0.1849, 0.25, 0.1849, 0.25, 0.1862, 0.2627, 0.296, 0.204, 0.3041, 0.2138, 0.3041, 0.2138, 0.296, 0.204, 0.1899, 0.2749, 0.1862, 0.2627, 0.1862, 0.2627, 0.1899, 0.2749, 0.2862, 0.1959, 0.296, 0.204, 0.296, 0.204, 0.2862, 0.1959, 0.1959, 0.2862, 0.1899, 0.2749, 0.1899, 0.2749, 0.1959, 0.2862, 0.2749, 0.1899, 0.2862, 0.1959, 0.2862, 0.1959, 0.2749, 0.1899, 0.2627, 0.3138, 0.25, 0.3151, 0.25, 0.3151, 0.2627, 0.3138, 0.204, 0.296, 0.1959, 0.2862, 0.1959, 0.2862, 0.204, 0.296, 0.2627, 0.1862, 0.2749, 0.1899, 0.2749, 0.1899, 0.2627, 0.1862, 0.2749, 0.3101, 0.2627, 0.3138, 0.2627, 0.3138, 0.2749, 0.3101, 0.2138, 0.3041, 0.204, 0.296, 0.204, 0.296, 0.2138, 0.3041, 0.25, 0.1849, 0.2627, 0.1862, 0.2627, 0.1862, 0.25, 0.1849, 0.2862, 0.3041, 0.2749, 0.3101, 0.2749, 0.3101, 0.2862, 0.3041, 0.2251, 0.3101, 0.2138, 0.3041, 0.2138, 0.3041, 0.2251, 0.3101, 0.2373, 0.1862, 0.25, 0.1849, 0.25, 0.1849, 0.2373, 0.1862, 0.296, 0.296, 0.2862, 0.3041, 0.2862, 0.3041, 0.296, 0.296, 0.2373, 0.3138, 0.2251, 0.3101, 0.2251, 0.3101, 0.2373, 0.3138, 0.2251, 0.1899, 0.2373, 0.1862, 0.2373, 0.1862, 0.2251, 0.1899, 0.3041, 0.2862, 0.296, 0.296, 0.296, 0.296, 0.3041, 0.2862, 0.25, 0.3151, 0.2373, 0.3138, 0.2373, 0.3138, 0.25, 0.3151, 0.2138, 0.1959, 0.2251, 0.1899, 0.2251, 0.1899, 0.2138, 0.1959, 0.3101, 0.2749, 0.3041, 0.2862, 0.3041, 0.2862, 0.3101, 0.2749, 0.204, 0.204, 0.2138, 0.1959, 0.2138, 0.1959, 0.204, 0.204, 0.3138, 0.2627, 0.3101, 0.2749, 0.3101, 0.2749, 0.3138, 0.2627, 0.1959, 0.2138, 0.204, 0.204, 0.204, 0.204, 0.1959, 0.2138, 0.3151, 0.25, 0.3138, 0.2627, 0.3138, 0.2627, 0.3151, 0.25, 0.1899, 0.2251, 0.1959, 0.2138, 0.1959, 0.2138, 0.1899, 0.2251, 0.3138, 0.2373, 0.3151, 0.25, 0.3151, 0.25, 0.3138, 0.2373, 0.2627, 0.3138, 0.25, 0.3151, 0.2373, 0.3138, 0.2251, 0.3101, 0.2138, 0.3041, 0.204, 0.296, 0.1959, 0.2862, 0.1899, 0.2749, 0.1862, 0.2627, 0.1849, 0.25, 0.1862, 0.2373, 0.1899, 0.2251, 0.1959, 0.2138, 0.204, 0.204, 0.2138, 0.1959, 0.2251, 0.1899, 0.2373, 0.1862, 0.25, 0.1849, 0.2627, 0.1862, 0.2749, 0.1899, 0.2862, 0.1959, 0.296, 0.204, 0.3041, 0.2138, 0.3101, 0.2251, 0.3138, 0.2373, 0.3151, 0.25, 0.3138, 0.2627, 0.3101, 0.2749, 0.3041, 0.2862, 0.296, 0.296, 0.2862, 0.3041, 0.2749, 0.3101, 0.2862, 0.1959, 0.296, 0.204, 0.296, 0.204, 0.2862, 0.1959, 0.1959, 0.2862, 0.1899, 0.2749, 0.1899, 0.2749, 0.1959, 0.2862, 0.2749, 0.1899, 0.2862, 0.1959, 0.2862, 0.1959, 0.2749, 0.1899, 0.2627, 0.3138, 0.25, 0.3151, 0.25, 0.3151, 0.2627, 0.3138, 0.204, 0.296, 0.1959, 0.2862, 0.1959, 0.2862, 0.204, 0.296, 0.2627, 0.1862, 0.2749, 0.1899, 0.2749, 0.1899, 0.2627, 0.1862, 0.2749, 0.3101, 0.2627, 0.3138, 0.2627, 0.3138, 0.2749, 0.3101, 0.2138, 0.3041, 0.204, 0.296, 0.204, 0.296, 0.2138, 0.3041, 0.25, 0.1849, 0.2627, 0.1862, 0.2627, 0.1862, 0.25, 0.1849, 0.2862, 0.3041, 0.2749, 0.3101, 0.2749, 0.3101, 0.2862, 0.3041, 0.2251, 0.3101, 0.2138, 0.3041, 0.2138, 0.3041, 0.2251, 0.3101, 0.2373, 0.1862, 0.25, 0.1849, 0.25, 0.1849, 0.2373, 0.1862, 0.296, 0.296, 0.2862, 0.3041, 0.2862, 0.3041, 0.296, 0.296, 0.2373, 0.3138, 0.2251, 0.3101, 0.2251, 0.3101, 0.2373, 0.3138, 0.2251, 0.1899, 0.2373, 0.1862, 0.2373, 0.1862, 0.2251, 0.1899, 0.3041, 0.2862, 0.296, 0.296, 0.296, 0.296, 0.3041, 0.2862, 0.25, 0.3151, 0.2373, 0.3138, 0.2373, 0.3138, 0.25, 0.3151, 0.2138, 0.1959, 0.2251, 0.1899, 0.2251, 0.1899, 0.2138, 0.1959, 0.3101, 0.2749, 0.3041, 0.2862, 0.3041, 0.2862, 0.3101, 0.2749, 0.204, 0.204, 0.2138, 0.1959, 0.2138, 0.1959, 0.204, 0.204, 0.3138, 0.2627, 0.3101, 0.2749, 0.3101, 0.2749, 0.3138, 0.2627, 0.1959, 0.2138, 0.204, 0.204, 0.204, 0.204, 0.1959, 0.2138, 0.3151, 0.25, 0.3138, 0.2627, 0.3138, 0.2627, 0.3151, 0.25, 0.1899, 0.2251, 0.1959, 0.2138, 0.1959, 0.2138, 0.1899, 0.2251, 0.3138, 0.2373, 0.3151, 0.25, 0.3151, 0.25, 0.3138, 0.2373, 0.1862, 0.2373, 0.1899, 0.2251, 0.1899, 0.2251, 0.1862, 0.2373, 0.3101, 0.2251, 0.3138, 0.2373, 0.3138, 0.2373, 0.3101, 0.2251, 0.1849, 0.25, 0.1862, 0.2373, 0.1862, 0.2373, 0.1849, 0.25, 0.3041, 0.2138, 0.3101, 0.2251, 0.3101, 0.2251, 0.3041, 0.2138, 0.1862, 0.2627, 0.1849, 0.25, 0.1849, 0.25, 0.1862, 0.2627, 0.296, 0.204, 0.3041, 0.2138, 0.3041, 0.2138, 0.296, 0.204])
me_cylinder.materials.append(mat_material_002)
me_cylinder.update()

# ---- objects
ob_cube = bpy.data.objects.new('Cube', me_cube)
ob_light = bpy.data.objects.new('Light', light_light)
ob_camera = bpy.data.objects.new('Camera', cam_camera)
ob_cylinder = bpy.data.objects.new('Cylinder', me_cylinder)

# ---- transforms, parenting, visibility, modifiers, constraints
ob_cube.location = (0.0, 0.0, 8.084)
ob_cube.lock_rotations_4d = False
ob_cube.empty_display_type = 'ARROWS'
ob_cube.lineart.crease_threshold = 0.0
ob_light.location = (4.076, 1.005, 5.904)
ob_light.rotation_euler = (0.6503, 0.05522, 1.866)
ob_light.lock_rotations_4d = False
ob_light.empty_display_type = 'ARROWS'
ob_light.color = (0.0, 0.0, 0.0, 0.0)
ob_light.lineart.crease_threshold = 0.0
ob_camera.location = (33.66, -0.0204, 5.078)
ob_camera.rotation_euler = (1.571, 0.0, 1.571)
ob_camera.lock_rotations_4d = False
ob_camera.empty_display_type = 'ARROWS'
ob_camera.color = (0.0, 0.0, 0.0, 0.0)
ob_camera.display_type = 'WIRE'
ob_camera.lineart.crease_threshold = 0.0
ob_cylinder.location = (0.0, 0.0, 0.0)
ob_cylinder.scale = (1.0, 1.0, 0.3262)

# ---- collection membership
col_collection.objects.link(ob_cube)
col_collection.objects.link(ob_light)
col_collection.objects.link(ob_camera)
col_collection.objects.link(ob_cylinder)

# ---- scene / render settings (as saved in the file)
scene.camera = ob_camera
scene.frame_start = 1; scene.frame_end = 250; scene.frame_set(1)
scene.render.engine = 'BLENDER_EEVEE_NEXT'
scene.render.use_border = True
scene.render.border_max_x = 0.9988
scene.eevee.ray_tracing_options.screen_trace_quality = 1.0
bpy.context.view_layer.update()
